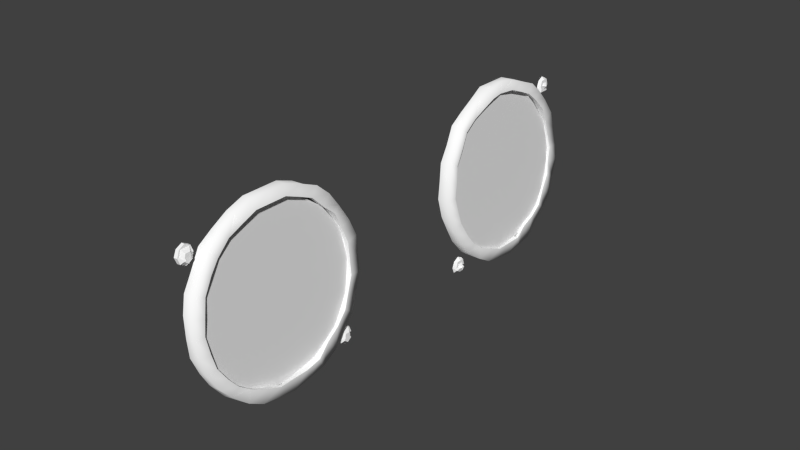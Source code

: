 # Source: oilpressure.blend  (saved by Blender 2.79.0; exported with 4.5.12 LTS)
import bpy
from mathutils import Matrix  # noqa: F401  (used for matrix-valued properties, if any)

bpy.ops.wm.read_factory_settings(use_empty=True)
scene = bpy.context.scene
scene.name = 'Scene'

# ---- collections
col_collection_1 = bpy.data.collections.new('Collection 1'); scene.collection.children.link(col_collection_1)
col_collection_11 = bpy.data.collections.new('Collection 11'); scene.collection.children.link(col_collection_11)

# ---- materials (node trees are filled in below, after node groups)
mat_oilpressure = bpy.data.materials.new('oilpressure')
mat_oilpressure.alpha_threshold = 0.0
mat_oilpressure.use_transparent_shadow = False
mat_oilpressure.diffuse_color = (1.0, 1.0, 1.0, 1.0)
mat_oilpressure.specular_color = (0.32, 0.32, 0.32)
mat_oilpressure.roughness = 0.5
mat_oilpressure.specular_intensity = 1.0
mat_glass_001 = bpy.data.materials.new('glass.001')
mat_glass_001.alpha_threshold = 0.0
mat_glass_001.use_transparent_shadow = False
mat_glass_001.specular_color = (0.5, 0.5, 0.5)
mat_glass_001.roughness = 0.5
mat_glass_001.specular_intensity = 1.0

# ---- node groups
ng_auto_smooth = bpy.data.node_groups.new('Auto Smooth', 'GeometryNodeTree')
_s = ng_auto_smooth.interface.new_socket(name='Geometry', in_out='OUTPUT', socket_type='NodeSocketGeometry')
_s = ng_auto_smooth.interface.new_socket(name='Geometry', in_out='INPUT', socket_type='NodeSocketGeometry')
_s = ng_auto_smooth.interface.new_socket(name='Angle', in_out='INPUT', socket_type='NodeSocketFloat')
_s.subtype = 'ANGLE'
_s.min_value = 0.0
_s.max_value = 3.142
ng_auto_smooth.is_modifier = True
_N = ng_auto_smooth.nodes; _L = ng_auto_smooth.links
n0 = _N.new('NodeGroupOutput'); n0.name = 'Group Output'; n0.location = (480, -100)
n1 = _N.new('NodeGroupInput'); n1.name = 'Group Input'; n1.location = (-420, -300)
n2 = _N.new('NodeGroupInput'); n2.name = 'Group Input.001'; n2.location = (-60, -100)
n3 = _N.new('GeometryNodeSetShadeSmooth'); n3.name = 'Set Shade Smooth'; n3.location = (120, -100)
n3.domain = 'EDGE'
n4 = _N.new('GeometryNodeSetShadeSmooth'); n4.name = 'Set Shade Smooth.001'; n4.location = (300, -100)
n5 = _N.new('GeometryNodeInputMeshEdgeAngle'); n5.name = 'Edge Angle'; n5.location = (-420, -220)
n6 = _N.new('GeometryNodeInputEdgeSmooth'); n6.name = 'Is Edge Smooth'; n6.location = (-60, -160)
n7 = _N.new('GeometryNodeInputShadeSmooth'); n7.name = 'Is Face Smooth'; n7.location = (-240, -340)
n8 = _N.new('FunctionNodeBooleanMath'); n8.name = 'Boolean Math'; n8.location = (-60, -220)
n9 = _N.new('FunctionNodeCompare'); n9.name = 'Compare'; n9.location = (-240, -180)
n9.operation = 'LESS_EQUAL'
_L.new(n5.outputs[0], n9.inputs[0])
_L.new(n4.outputs[0], n0.inputs[0])
_L.new(n1.outputs[1], n9.inputs[1])
_L.new(n9.outputs[0], n8.inputs[0])
_L.new(n7.outputs[0], n8.inputs[1])
_L.new(n2.outputs[0], n3.inputs[0])
_L.new(n6.outputs[0], n3.inputs[1])
_L.new(n3.outputs[0], n4.inputs[0])
_L.new(n8.outputs[0], n3.inputs[2])
n0.is_active_output = True

# ---- material node trees

# ---- world
world_world = bpy.data.worlds.new('World'); scene.world = world_world
world_world.color = (0.05088, 0.05088, 0.05088)
world_world.use_sun_shadow = False
world_world.sun_shadow_jitter_overblur = 0.0
world_world.cycles.sampling_method = 'NONE'
world_world.cycles.sample_map_resolution = 256

# ---- meshes
me_needle = bpy.data.meshes.new('needle')
me_needle.from_pydata([(-9.375, -1.654, -0.1175), (-9.375, -1.656, -0.1178), (-9.375, -1.654, -0.1211), (-9.375, -1.654, -0.1211), (-9.375, -1.656, -0.1178), (-9.375, -1.654, -0.1175), (-9.374, -1.659, -0.09678), (-9.374, -1.658, -0.09702), (-9.374, -1.658, -0.09732), (-9.374, -1.658, -0.09766), (-9.374, -1.658, -0.09804), (-9.374, -1.658, -0.09844), (-9.374, -1.658, -0.09884), (-9.374, -1.658, -0.09923), (-9.374, -1.658, -0.09959), (-9.374, -1.658, -0.09992), (-9.374, -1.658, -0.1002), (-9.374, -1.66, -0.1006), (-9.374, -1.66, -0.1005), (-9.374, -1.661, -0.1003), (-9.374, -1.661, -0.1001), (-9.374, -1.661, -0.09976), (-9.374, -1.662, -0.09942), (-9.374, -1.662, -0.09904), (-9.374, -1.662, -0.09864), (-9.374, -1.662, -0.09824), (-9.374, -1.662, -0.09785), (-9.374, -1.661, -0.09749), (-9.374, -1.661, -0.09717), (-9.374, -1.661, -0.0969), (-9.374, -1.659, -0.09651), (-9.374, -1.659, -0.09661), (-9.374, -1.661, -0.09031), (-9.374, -1.661, -0.09024), (-9.374, -1.661, -0.09023), (-9.374, -1.662, -0.09027), (-9.374, -1.662, -0.09037), (-9.374, -1.662, -0.09051), (-9.374, -1.662, -0.0907), (-9.374, -1.663, -0.09092), (-9.374, -1.663, -0.09118), (-9.374, -1.663, -0.09145), (-9.374, -1.663, -0.09173), (-9.374, -1.663, -0.092), (-9.374, -1.663, -0.09227), (-9.374, -1.663, -0.09251), (-9.374, -1.662, -0.09271), (-9.374, -1.662, -0.09288), (-9.374, -1.662, -0.093), (-9.374, -1.66, -0.09261), (-9.374, -1.66, -0.09239), (-9.374, -1.66, -0.09213), (-9.374, -1.66, -0.09186), (-9.374, -1.66, -0.09158), (-9.374, -1.66, -0.09131), (-9.374, -1.66, -0.09104), (-9.374, -1.66, -0.0908), (-9.374, -1.66, -0.0906), (-9.374, -1.661, -0.09043), (-9.374, -1.658, -0.1023), (-9.374, -1.659, -0.1026), (-9.375, -1.66, -0.1026), (-9.375, -1.658, -0.1023), (-9.374, -1.661, -0.09043), (-9.374, -1.661, -0.0906), (-9.374, -1.66, -0.0908), (-9.375, -1.66, -0.09104), (-9.375, -1.66, -0.09131), (-9.375, -1.66, -0.09158), (-9.375, -1.66, -0.09186), (-9.375, -1.66, -0.09213), (-9.374, -1.66, -0.09238), (-9.374, -1.66, -0.09261), (-9.374, -1.662, -0.093), (-9.374, -1.662, -0.09288), (-9.374, -1.662, -0.09271), (-9.374, -1.663, -0.0925), (-9.374, -1.663, -0.09227), (-9.374, -1.663, -0.092), (-9.374, -1.663, -0.09173), (-9.374, -1.663, -0.09145), (-9.374, -1.663, -0.09118), (-9.374, -1.663, -0.09092), (-9.374, -1.663, -0.0907), (-9.374, -1.662, -0.09051), (-9.374, -1.662, -0.09037), (-9.374, -1.662, -0.09023), (-9.374, -1.661, -0.09024), (-9.374, -1.661, -0.09031), (-9.375, -1.659, -0.09661), (-9.375, -1.659, -0.09651), (-9.374, -1.661, -0.0969), (-9.374, -1.661, -0.09717), (-9.374, -1.661, -0.09749), (-9.374, -1.662, -0.09785), (-9.374, -1.662, -0.09824), (-9.374, -1.662, -0.09864), (-9.374, -1.662, -0.09904), (-9.374, -1.662, -0.09942), (-9.374, -1.661, -0.09976), (-9.374, -1.661, -0.1001), (-9.374, -1.661, -0.1003), (-9.375, -1.66, -0.1005), (-9.375, -1.66, -0.1006), (-9.375, -1.659, -0.1002), (-9.375, -1.658, -0.09991), (-9.375, -1.658, -0.09959), (-9.375, -1.658, -0.09923), (-9.375, -1.658, -0.09884), (-9.375, -1.658, -0.09844), (-9.375, -1.658, -0.09804), (-9.375, -1.658, -0.09766), (-9.375, -1.658, -0.09732), (-9.375, -1.658, -0.09702), (-9.375, -1.659, -0.09678), (-9.375, -1.659, -0.09717), (-9.375, -1.659, -0.09736), (-9.376, -1.658, -0.0976), (-9.376, -1.658, -0.09788), (-9.376, -1.658, -0.09819), (-9.376, -1.658, -0.09851), (-9.376, -1.658, -0.09884), (-9.376, -1.658, -0.09915), (-9.376, -1.658, -0.09945), (-9.376, -1.659, -0.09971), (-9.375, -1.659, -0.09993), (-9.375, -1.659, -0.1001), (-9.375, -1.659, -0.1002), (-9.375, -1.66, -0.1003), (-9.375, -1.66, -0.1002), (-9.375, -1.66, -0.1002), (-9.375, -1.661, -0.1), (-9.375, -1.661, -0.09983), (-9.375, -1.661, -0.09959), (-9.375, -1.661, -0.09931), (-9.375, -1.661, -0.099), (-9.375, -1.661, -0.09868), (-9.375, -1.661, -0.09835), (-9.375, -1.661, -0.09804), (-9.375, -1.661, -0.09774), (-9.375, -1.661, -0.09748), (-9.375, -1.661, -0.09726), (-9.375, -1.661, -0.09709), (-9.375, -1.66, -0.09698), (-9.375, -1.66, -0.09693), (-9.375, -1.66, -0.09695), (-9.375, -1.659, -0.09703), (-9.375, -1.659, -0.09717), (-9.375, -1.659, -0.09737), (-9.375, -1.658, -0.09761), (-9.375, -1.658, -0.09789), (-9.375, -1.658, -0.0982), (-9.375, -1.658, -0.09852), (-9.375, -1.658, -0.09884), (-9.375, -1.658, -0.09916), (-9.375, -1.658, -0.09945), (-9.375, -1.658, -0.09972), (-9.375, -1.659, -0.09994), (-9.375, -1.659, -0.1001), (-9.375, -1.659, -0.1002), (-9.375, -1.66, -0.1003), (-9.375, -1.66, -0.1002), (-9.374, -1.66, -0.1002), (-9.374, -1.661, -0.1), (-9.374, -1.661, -0.09984), (-9.374, -1.661, -0.09959), (-9.374, -1.661, -0.09931), (-9.374, -1.661, -0.09901), (-9.374, -1.661, -0.09868), (-9.374, -1.661, -0.09836), (-9.374, -1.661, -0.09804), (-9.374, -1.661, -0.09775), (-9.374, -1.661, -0.09749), (-9.374, -1.661, -0.09727), (-9.374, -1.66, -0.0971), (-9.374, -1.66, -0.09699), (-9.375, -1.66, -0.09694), (-9.375, -1.659, -0.09696), (-9.375, -1.659, -0.09704)], [], [(0, 1, 2), (2, 1, 4, 3), (0, 2, 3, 5), (1, 60, 61, 4), (59, 0, 5, 62), (34, 35, 36), (34, 36, 37), (49, 50, 48), (30, 29, 28), (16, 15, 17), (60, 17, 103, 61), (16, 59, 62, 104), (49, 30, 90, 72), (29, 48, 73, 91), (58, 57, 64, 63), (57, 56, 65, 64), (56, 55, 66, 65), (55, 54, 67, 66), (54, 53, 68, 67), (53, 52, 69, 68), (52, 51, 70, 69), (51, 50, 71, 70), (50, 49, 72, 71), (48, 47, 74, 73), (47, 46, 75, 74), (46, 45, 76, 75), (45, 44, 77, 76), (44, 43, 78, 77), (43, 42, 79, 78), (42, 41, 80, 79), (41, 40, 81, 80), (40, 39, 82, 81), (39, 38, 83, 82), (38, 37, 84, 83), (37, 36, 85, 84), (34, 33, 87, 86), (33, 32, 88, 87), (32, 58, 63, 88), (31, 6, 114, 89), (30, 31, 89, 90), (28, 29, 91, 92), (27, 28, 92, 93), (26, 27, 93, 94), (25, 26, 94, 95), (24, 25, 95, 96), (23, 24, 96, 97), (22, 23, 97, 98), (21, 22, 98, 99), (20, 21, 99, 100), (19, 20, 100, 101), (18, 19, 101, 102), (17, 18, 102, 103), (15, 16, 104, 105), (14, 15, 105, 106), (13, 14, 106, 107), (12, 13, 107, 108), (11, 12, 108, 109), (10, 11, 109, 110), (9, 10, 110, 111), (8, 9, 111, 112), (7, 8, 112, 113), (6, 7, 113, 114), (115, 147, 148, 116), (116, 148, 149, 117), (117, 149, 150, 118), (118, 150, 151, 119), (119, 151, 152, 120), (120, 152, 153, 121), (121, 153, 154, 122), (122, 154, 155, 123), (123, 155, 156, 124), (124, 156, 157, 125), (125, 157, 158, 126), (126, 158, 159, 127), (127, 159, 160, 128), (128, 160, 161, 129), (129, 161, 162, 130), (130, 162, 163, 131), (131, 163, 164, 132), (132, 164, 165, 133), (133, 165, 166, 134), (134, 166, 167, 135), (135, 167, 168, 136), (136, 168, 169, 137), (137, 169, 170, 138), (138, 170, 171, 139), (139, 171, 172, 140), (140, 172, 173, 141), (141, 173, 174, 142), (142, 174, 175, 143), (143, 175, 176, 144), (144, 176, 177, 145), (145, 177, 178, 146), (146, 178, 147, 115), (34, 37, 38, 33), (33, 38, 39, 32), (32, 39, 40, 58), (58, 40, 41, 57), (57, 41, 42, 56), (56, 42, 43, 55), (55, 43, 44, 54), (54, 44, 45, 53), (53, 45, 46, 52), (52, 46, 47, 51), (51, 47, 48, 50), (48, 29, 30, 49), (30, 28, 27, 31), (31, 27, 26, 6), (6, 26, 25, 7), (7, 25, 24, 8), (8, 24, 23, 9), (9, 23, 22, 10), (10, 22, 21, 11), (11, 21, 20, 12), (12, 20, 19, 13), (13, 19, 18, 14), (14, 18, 17, 15), (17, 60, 59, 16), (0, 59, 60, 1)])
me_needle.polygons.foreach_set('use_smooth', [True] * 119)
_uv = me_needle.uv_layers.new(name='UVMap')
_uv.uv.foreach_set('vector', [0.02234, 0.9641, 0.02229, 0.973, 0.001574, 0.9686, 0.001574, 0.9686, 0.02229, 0.973, 0.02222, 0.9726, 0.001508, 0.9681, 0.02234, 0.9641, 0.001574, 0.9686, 0.001508, 0.9681, 0.02228, 0.9636, 0.02229, 0.973, 0.1136, 0.9729, 0.1135, 0.9725, 0.02222, 0.9726, 0.1136, 0.964, 0.02234, 0.9641, 0.02228, 0.9636, 0.1135, 0.9636, 0.1865, 0.9668, 0.1867, 0.9684, 0.1865, 0.97, 0.1865, 0.9668, 0.1865, 0.97, 0.186, 0.9715, 0.1715, 0.9639, 0.1725, 0.9627, 0.1715, 0.9729, 0.1481, 0.964, 0.148, 0.9729, 0.1469, 0.9749, 0.1261, 0.964, 0.1272, 0.962, 0.126, 0.9729, 0.1136, 0.9729, 0.126, 0.9729, 0.1259, 0.9725, 0.1135, 0.9725, 0.1261, 0.964, 0.1136, 0.964, 0.1135, 0.9636, 0.126, 0.9635, 0.1715, 0.9639, 0.1481, 0.964, 0.148, 0.9635, 0.1714, 0.9635, 0.148, 0.9729, 0.1715, 0.9729, 0.1714, 0.9725, 0.148, 0.9725, 0.1843, 0.9627, 0.183, 0.9617, 0.183, 0.9612, 0.1842, 0.9622, 0.183, 0.9617, 0.1816, 0.9609, 0.1815, 0.9605, 0.183, 0.9612, 0.1816, 0.9609, 0.18, 0.9604, 0.18, 0.96, 0.1815, 0.9605, 0.18, 0.9604, 0.1784, 0.9603, 0.1784, 0.9598, 0.18, 0.96, 0.1784, 0.9603, 0.1768, 0.9604, 0.1767, 0.96, 0.1784, 0.9598, 0.1768, 0.9604, 0.1752, 0.9609, 0.1752, 0.9605, 0.1767, 0.96, 0.1752, 0.9609, 0.1738, 0.9617, 0.1737, 0.9612, 0.1752, 0.9605, 0.1738, 0.9617, 0.1725, 0.9627, 0.1725, 0.9622, 0.1737, 0.9612, 0.1725, 0.9627, 0.1715, 0.9639, 0.1714, 0.9635, 0.1725, 0.9622, 0.1715, 0.9729, 0.1725, 0.9742, 0.1724, 0.9737, 0.1714, 0.9725, 0.1725, 0.9742, 0.1737, 0.9752, 0.1737, 0.9747, 0.1724, 0.9737, 0.1737, 0.9752, 0.1752, 0.9759, 0.1751, 0.9755, 0.1737, 0.9747, 0.1752, 0.9759, 0.1767, 0.9764, 0.1766, 0.9759, 0.1751, 0.9755, 0.1767, 0.9764, 0.1783, 0.9765, 0.1783, 0.9761, 0.1766, 0.9759, 0.1783, 0.9765, 0.1799, 0.9764, 0.1799, 0.9759, 0.1783, 0.9761, 0.1799, 0.9764, 0.1815, 0.9759, 0.1814, 0.9755, 0.1799, 0.9759, 0.1815, 0.9759, 0.1829, 0.9752, 0.1829, 0.9747, 0.1814, 0.9755, 0.1829, 0.9752, 0.1842, 0.9741, 0.1841, 0.9737, 0.1829, 0.9747, 0.1842, 0.9741, 0.1853, 0.9729, 0.1852, 0.9725, 0.1841, 0.9737, 0.1853, 0.9729, 0.186, 0.9715, 0.186, 0.9711, 0.1852, 0.9725, 0.186, 0.9715, 0.1865, 0.97, 0.1864, 0.9695, 0.186, 0.9711, 0.1865, 0.9668, 0.1861, 0.9653, 0.186, 0.9648, 0.1865, 0.9664, 0.1861, 0.9653, 0.1853, 0.9639, 0.1852, 0.9634, 0.186, 0.9648, 0.1853, 0.9639, 0.1843, 0.9627, 0.1842, 0.9622, 0.1852, 0.9634, 0.147, 0.962, 0.1455, 0.9602, 0.1455, 0.9597, 0.1469, 0.9615, 0.1481, 0.964, 0.147, 0.962, 0.1469, 0.9615, 0.148, 0.9635, 0.1469, 0.9749, 0.148, 0.9729, 0.148, 0.9725, 0.1469, 0.9745, 0.1454, 0.9767, 0.1469, 0.9749, 0.1469, 0.9745, 0.1454, 0.9762, 0.1436, 0.9782, 0.1454, 0.9767, 0.1454, 0.9762, 0.1436, 0.9777, 0.1416, 0.9792, 0.1436, 0.9782, 0.1436, 0.9777, 0.1415, 0.9788, 0.1393, 0.9799, 0.1416, 0.9792, 0.1415, 0.9788, 0.1392, 0.9794, 0.137, 0.9801, 0.1393, 0.9799, 0.1392, 0.9794, 0.1369, 0.9797, 0.1347, 0.9799, 0.137, 0.9801, 0.1369, 0.9797, 0.1346, 0.9794, 0.1324, 0.9792, 0.1347, 0.9799, 0.1346, 0.9794, 0.1324, 0.9788, 0.1304, 0.9782, 0.1324, 0.9792, 0.1324, 0.9788, 0.1303, 0.9777, 0.1286, 0.9767, 0.1304, 0.9782, 0.1303, 0.9777, 0.1285, 0.9763, 0.1271, 0.9749, 0.1286, 0.9767, 0.1285, 0.9763, 0.127, 0.9745, 0.126, 0.9729, 0.1271, 0.9749, 0.127, 0.9745, 0.1259, 0.9725, 0.1272, 0.962, 0.1261, 0.964, 0.126, 0.9635, 0.1271, 0.9615, 0.1287, 0.9602, 0.1272, 0.962, 0.1271, 0.9615, 0.1286, 0.9598, 0.1305, 0.9588, 0.1287, 0.9602, 0.1286, 0.9598, 0.1304, 0.9583, 0.1325, 0.9577, 0.1305, 0.9588, 0.1304, 0.9583, 0.1325, 0.9572, 0.1348, 0.957, 0.1325, 0.9577, 0.1325, 0.9572, 0.1347, 0.9566, 0.1371, 0.9568, 0.1348, 0.957, 0.1347, 0.9566, 0.1371, 0.9563, 0.1394, 0.957, 0.1371, 0.9568, 0.1371, 0.9563, 0.1394, 0.9565, 0.1417, 0.9577, 0.1394, 0.957, 0.1394, 0.9565, 0.1416, 0.9572, 0.1437, 0.9587, 0.1417, 0.9577, 0.1416, 0.9572, 0.1437, 0.9583, 0.1455, 0.9602, 0.1437, 0.9587, 0.1437, 0.9583, 0.1455, 0.9597, 0.1434, 0.9604, 0.1435, 0.9614, 0.1421, 0.9603, 0.1419, 0.9592, 0.1419, 0.9592, 0.1421, 0.9603, 0.1404, 0.9594, 0.1403, 0.9583, 0.1403, 0.9583, 0.1404, 0.9594, 0.1386, 0.9589, 0.1384, 0.9578, 0.1384, 0.9578, 0.1386, 0.9589, 0.1367, 0.9587, 0.1366, 0.9576, 0.1366, 0.9576, 0.1367, 0.9587, 0.1348, 0.9589, 0.1347, 0.9578, 0.1347, 0.9578, 0.1348, 0.9589, 0.133, 0.9594, 0.1329, 0.9583, 0.1329, 0.9583, 0.133, 0.9594, 0.1313, 0.9603, 0.1312, 0.9592, 0.1312, 0.9592, 0.1313, 0.9603, 0.1298, 0.9614, 0.1297, 0.9604, 0.1297, 0.9604, 0.1298, 0.9614, 0.1286, 0.9629, 0.1285, 0.9618, 0.1285, 0.9618, 0.1286, 0.9629, 0.1277, 0.9645, 0.1276, 0.9635, 0.1276, 0.9635, 0.1277, 0.9645, 0.1272, 0.9663, 0.127, 0.9652, 0.127, 0.9652, 0.1272, 0.9663, 0.127, 0.9681, 0.1268, 0.9671, 0.1268, 0.9671, 0.127, 0.9681, 0.1271, 0.97, 0.127, 0.9689, 0.127, 0.9689, 0.1271, 0.97, 0.1277, 0.9718, 0.1275, 0.9707, 0.1275, 0.9707, 0.1277, 0.9718, 0.1286, 0.9734, 0.1284, 0.9724, 0.1284, 0.9724, 0.1286, 0.9734, 0.1298, 0.9748, 0.1296, 0.9738, 0.1296, 0.9738, 0.1298, 0.9748, 0.1312, 0.976, 0.1311, 0.975, 0.1311, 0.975, 0.1312, 0.976, 0.1329, 0.9769, 0.1328, 0.9758, 0.1328, 0.9758, 0.1329, 0.9769, 0.1347, 0.9774, 0.1346, 0.9764, 0.1346, 0.9764, 0.1347, 0.9774, 0.1366, 0.9776, 0.1365, 0.9766, 0.1365, 0.9766, 0.1366, 0.9776, 0.1385, 0.9774, 0.1383, 0.9764, 0.1383, 0.9764, 0.1385, 0.9774, 0.1403, 0.9769, 0.1402, 0.9758, 0.1402, 0.9758, 0.1403, 0.9769, 0.142, 0.976, 0.1418, 0.975, 0.1418, 0.975, 0.142, 0.976, 0.1435, 0.9748, 0.1433, 0.9738, 0.1433, 0.9738, 0.1435, 0.9748, 0.1447, 0.9734, 0.1445, 0.9724, 0.1445, 0.9724, 0.1447, 0.9734, 0.1456, 0.9718, 0.1454, 0.9707, 0.1454, 0.9707, 0.1456, 0.9718, 0.1461, 0.97, 0.146, 0.9689, 0.146, 0.9689, 0.1461, 0.97, 0.1463, 0.9681, 0.1462, 0.9671, 0.1462, 0.9671, 0.1463, 0.9681, 0.1461, 0.9663, 0.146, 0.9652, 0.146, 0.9652, 0.1461, 0.9663, 0.1456, 0.9645, 0.1455, 0.9635, 0.1455, 0.9635, 0.1456, 0.9645, 0.1447, 0.9629, 0.1446, 0.9618, 0.1446, 0.9618, 0.1447, 0.9629, 0.1435, 0.9614, 0.1434, 0.9604, 0.1865, 0.9668, 0.186, 0.9715, 0.1853, 0.9729, 0.1861, 0.9653, 0.1861, 0.9653, 0.1853, 0.9729, 0.1842, 0.9741, 0.1853, 0.9639, 0.1853, 0.9639, 0.1842, 0.9741, 0.1829, 0.9752, 0.1843, 0.9627, 0.1843, 0.9627, 0.1829, 0.9752, 0.1815, 0.9759, 0.183, 0.9617, 0.183, 0.9617, 0.1815, 0.9759, 0.1799, 0.9764, 0.1816, 0.9609, 0.1816, 0.9609, 0.1799, 0.9764, 0.1783, 0.9765, 0.18, 0.9604, 0.18, 0.9604, 0.1783, 0.9765, 0.1767, 0.9764, 0.1784, 0.9603, 0.1784, 0.9603, 0.1767, 0.9764, 0.1752, 0.9759, 0.1768, 0.9604, 0.1768, 0.9604, 0.1752, 0.9759, 0.1737, 0.9752, 0.1752, 0.9609, 0.1752, 0.9609, 0.1737, 0.9752, 0.1725, 0.9742, 0.1738, 0.9617, 0.1738, 0.9617, 0.1725, 0.9742, 0.1715, 0.9729, 0.1725, 0.9627, 0.1715, 0.9729, 0.148, 0.9729, 0.1481, 0.964, 0.1715, 0.9639, 0.1481, 0.964, 0.1469, 0.9749, 0.1454, 0.9767, 0.147, 0.962, 0.147, 0.962, 0.1454, 0.9767, 0.1436, 0.9782, 0.1455, 0.9602, 0.1455, 0.9602, 0.1436, 0.9782, 0.1416, 0.9792, 0.1437, 0.9587, 0.1437, 0.9587, 0.1416, 0.9792, 0.1393, 0.9799, 0.1417, 0.9577, 0.1417, 0.9577, 0.1393, 0.9799, 0.137, 0.9801, 0.1394, 0.957, 0.1394, 0.957, 0.137, 0.9801, 0.1347, 0.9799, 0.1371, 0.9568, 0.1371, 0.9568, 0.1347, 0.9799, 0.1324, 0.9792, 0.1348, 0.957, 0.1348, 0.957, 0.1324, 0.9792, 0.1304, 0.9782, 0.1325, 0.9577, 0.1325, 0.9577, 0.1304, 0.9782, 0.1286, 0.9767, 0.1305, 0.9588, 0.1305, 0.9588, 0.1286, 0.9767, 0.1271, 0.9749, 0.1287, 0.9602, 0.1287, 0.9602, 0.1271, 0.9749, 0.126, 0.9729, 0.1272, 0.962, 0.126, 0.9729, 0.1136, 0.9729, 0.1136, 0.964, 0.1261, 0.964, 0.02234, 0.9641, 0.1136, 0.964, 0.1136, 0.9729, 0.02229, 0.973])
me_needle.materials.append(mat_oilpressure)
me_needle.use_remesh_preserve_volume = False
me_needle.use_remesh_preserve_attributes = False
me_needle.use_mirror_vertex_groups = False
me_needle.update()
me_needle_003 = bpy.data.meshes.new('needle.003')
me_needle_003.from_pydata([(-9.375, -1.654, -0.01643), (-9.375, -1.656, -0.01682), (-9.375, -1.654, -0.02008), (-9.375, -1.654, -0.02008), (-9.375, -1.656, -0.01682), (-9.375, -1.654, -0.01643), (-9.374, -1.659, 0.00425), (-9.374, -1.658, 0.00401), (-9.374, -1.658, 0.00371), (-9.374, -1.658, 0.00337), (-9.374, -1.658, 0.00299), (-9.374, -1.658, 0.0026), (-9.374, -1.658, 0.00219), (-9.374, -1.658, 0.0018), (-9.374, -1.658, 0.00144), (-9.374, -1.658, 0.00112), (-9.374, -1.659, 0.00085), (-9.374, -1.66, 0.00046), (-9.374, -1.661, 0.00056), (-9.374, -1.661, 0.00073), (-9.374, -1.661, 0.00097), (-9.374, -1.661, 0.00127), (-9.374, -1.662, 0.00161), (-9.374, -1.662, 0.00199), (-9.374, -1.662, 0.00239), (-9.374, -1.662, 0.00279), (-9.374, -1.662, 0.00318), (-9.374, -1.662, 0.00354), (-9.374, -1.661, 0.00387), (-9.374, -1.661, 0.00414), (-9.374, -1.66, 0.00452), (-9.374, -1.659, 0.00442), (-9.374, -1.661, 0.01072), (-9.374, -1.661, 0.01079), (-9.374, -1.662, 0.0108), (-9.374, -1.662, 0.01076), (-9.374, -1.662, 0.01067), (-9.374, -1.662, 0.01052), (-9.374, -1.663, 0.01033), (-9.374, -1.663, 0.01011), (-9.374, -1.663, 0.00986), (-9.374, -1.663, 0.00958), (-9.374, -1.663, 0.00931), (-9.374, -1.663, 0.00903), (-9.374, -1.663, 0.00877), (-9.374, -1.663, 0.00853), (-9.374, -1.663, 0.00832), (-9.374, -1.662, 0.00815), (-9.374, -1.662, 0.00803), (-9.374, -1.66, 0.00842), (-9.374, -1.66, 0.00865), (-9.374, -1.66, 0.0089), (-9.374, -1.66, 0.00917), (-9.374, -1.66, 0.00945), (-9.374, -1.66, 0.00973), (-9.374, -1.66, 0.00999), (-9.374, -1.66, 0.01023), (-9.374, -1.661, 0.01044), (-9.374, -1.661, 0.0106), (-9.374, -1.658, -0.00123), (-9.374, -1.66, -0.00161), (-9.375, -1.66, -0.00161), (-9.375, -1.658, -0.00122), (-9.374, -1.661, 0.0106), (-9.374, -1.661, 0.01044), (-9.374, -1.66, 0.01023), (-9.374, -1.66, 0.00999), (-9.374, -1.66, 0.00973), (-9.374, -1.66, 0.00945), (-9.374, -1.66, 0.00917), (-9.374, -1.66, 0.0089), (-9.374, -1.66, 0.00865), (-9.374, -1.661, 0.00842), (-9.374, -1.662, 0.00804), (-9.374, -1.662, 0.00816), (-9.374, -1.663, 0.00832), (-9.374, -1.663, 0.00853), (-9.374, -1.663, 0.00877), (-9.374, -1.663, 0.00903), (-9.374, -1.663, 0.00931), (-9.374, -1.663, 0.00959), (-9.374, -1.663, 0.00986), (-9.374, -1.663, 0.01011), (-9.374, -1.663, 0.01034), (-9.374, -1.662, 0.01052), (-9.374, -1.662, 0.01067), (-9.374, -1.662, 0.0108), (-9.374, -1.661, 0.01079), (-9.374, -1.661, 0.01072), (-9.375, -1.659, 0.00442), (-9.375, -1.66, 0.00452), (-9.374, -1.661, 0.00414), (-9.374, -1.661, 0.00387), (-9.374, -1.662, 0.00354), (-9.374, -1.662, 0.00318), (-9.374, -1.662, 0.00279), (-9.374, -1.662, 0.00239), (-9.374, -1.662, 0.00199), (-9.374, -1.662, 0.00161), (-9.374, -1.661, 0.00127), (-9.374, -1.661, 0.00097), (-9.374, -1.661, 0.00073), (-9.374, -1.661, 0.00056), (-9.374, -1.66, 0.00047), (-9.375, -1.659, 0.00085), (-9.375, -1.658, 0.00112), (-9.375, -1.658, 0.00144), (-9.375, -1.658, 0.00181), (-9.375, -1.658, 0.0022), (-9.375, -1.658, 0.0026), (-9.375, -1.658, 0.00299), (-9.375, -1.658, 0.00337), (-9.375, -1.658, 0.00372), (-9.375, -1.658, 0.00401), (-9.375, -1.659, 0.00425), (-9.375, -1.659, 0.00387), (-9.375, -1.659, 0.00367), (-9.375, -1.659, 0.00343), (-9.375, -1.658, 0.00315), (-9.375, -1.658, 0.00284), (-9.375, -1.658, 0.00252), (-9.375, -1.658, 0.0022), (-9.375, -1.658, 0.00188), (-9.375, -1.659, 0.00159), (-9.375, -1.659, 0.00132), (-9.375, -1.659, 0.0011), (-9.375, -1.659, 0.00094), (-9.375, -1.66, 0.00083), (-9.375, -1.66, 0.00078), (-9.375, -1.66, 0.00079), (-9.375, -1.66, 0.00087), (-9.375, -1.661, 0.00101), (-9.375, -1.661, 0.0012), (-9.375, -1.661, 0.00145), (-9.375, -1.661, 0.00173), (-9.375, -1.662, 0.00203), (-9.375, -1.662, 0.00235), (-9.375, -1.662, 0.00268), (-9.375, -1.661, 0.003), (-9.375, -1.661, 0.00329), (-9.375, -1.661, 0.00355), (-9.375, -1.661, 0.00377), (-9.375, -1.661, 0.00394), (-9.375, -1.66, 0.00405), (-9.375, -1.66, 0.0041), (-9.375, -1.66, 0.00408), (-9.375, -1.659, 0.004), (-9.375, -1.659, 0.00386), (-9.375, -1.659, 0.00367), (-9.375, -1.659, 0.00342), (-9.375, -1.658, 0.00315), (-9.375, -1.658, 0.00284), (-9.375, -1.658, 0.00252), (-9.375, -1.658, 0.00219), (-9.375, -1.658, 0.00187), (-9.375, -1.658, 0.00158), (-9.375, -1.659, 0.00132), (-9.375, -1.659, 0.0011), (-9.375, -1.659, 0.00093), (-9.375, -1.659, 0.00082), (-9.374, -1.66, 0.00077), (-9.374, -1.66, 0.00079), (-9.374, -1.66, 0.00086), (-9.374, -1.661, 0.001), (-9.374, -1.661, 0.0012), (-9.374, -1.661, 0.00144), (-9.374, -1.661, 0.00172), (-9.374, -1.661, 0.00202), (-9.374, -1.661, 0.00235), (-9.374, -1.661, 0.00267), (-9.374, -1.661, 0.00299), (-9.374, -1.661, 0.00328), (-9.374, -1.661, 0.00355), (-9.374, -1.661, 0.00377), (-9.374, -1.661, 0.00393), (-9.374, -1.66, 0.00404), (-9.374, -1.66, 0.00409), (-9.374, -1.66, 0.00408), (-9.374, -1.659, 0.004)], [], [(0, 1, 2), (2, 1, 4, 3), (0, 2, 3, 5), (1, 60, 61, 4), (59, 0, 5, 62), (34, 35, 36), (34, 36, 37), (49, 50, 48), (30, 29, 28), (16, 15, 17), (60, 17, 103, 61), (16, 59, 62, 104), (49, 30, 90, 72), (29, 48, 73, 91), (58, 57, 64, 63), (57, 56, 65, 64), (56, 55, 66, 65), (55, 54, 67, 66), (54, 53, 68, 67), (53, 52, 69, 68), (52, 51, 70, 69), (51, 50, 71, 70), (50, 49, 72, 71), (48, 47, 74, 73), (47, 46, 75, 74), (46, 45, 76, 75), (45, 44, 77, 76), (44, 43, 78, 77), (43, 42, 79, 78), (42, 41, 80, 79), (41, 40, 81, 80), (40, 39, 82, 81), (39, 38, 83, 82), (38, 37, 84, 83), (37, 36, 85, 84), (34, 33, 87, 86), (33, 32, 88, 87), (32, 58, 63, 88), (31, 6, 114, 89), (30, 31, 89, 90), (28, 29, 91, 92), (27, 28, 92, 93), (26, 27, 93, 94), (25, 26, 94, 95), (24, 25, 95, 96), (23, 24, 96, 97), (22, 23, 97, 98), (21, 22, 98, 99), (20, 21, 99, 100), (19, 20, 100, 101), (18, 19, 101, 102), (17, 18, 102, 103), (15, 16, 104, 105), (14, 15, 105, 106), (13, 14, 106, 107), (12, 13, 107, 108), (11, 12, 108, 109), (10, 11, 109, 110), (9, 10, 110, 111), (8, 9, 111, 112), (7, 8, 112, 113), (6, 7, 113, 114), (115, 147, 148, 116), (116, 148, 149, 117), (117, 149, 150, 118), (118, 150, 151, 119), (119, 151, 152, 120), (120, 152, 153, 121), (121, 153, 154, 122), (122, 154, 155, 123), (123, 155, 156, 124), (124, 156, 157, 125), (125, 157, 158, 126), (126, 158, 159, 127), (127, 159, 160, 128), (128, 160, 161, 129), (129, 161, 162, 130), (130, 162, 163, 131), (131, 163, 164, 132), (132, 164, 165, 133), (133, 165, 166, 134), (134, 166, 167, 135), (135, 167, 168, 136), (136, 168, 169, 137), (137, 169, 170, 138), (138, 170, 171, 139), (139, 171, 172, 140), (140, 172, 173, 141), (141, 173, 174, 142), (142, 174, 175, 143), (143, 175, 176, 144), (144, 176, 177, 145), (145, 177, 178, 146), (146, 178, 147, 115), (34, 37, 38, 33), (33, 38, 39, 32), (32, 39, 40, 58), (58, 40, 41, 57), (57, 41, 42, 56), (56, 42, 43, 55), (55, 43, 44, 54), (54, 44, 45, 53), (53, 45, 46, 52), (52, 46, 47, 51), (51, 47, 48, 50), (48, 29, 30, 49), (30, 28, 27, 31), (31, 27, 26, 6), (6, 26, 25, 7), (7, 25, 24, 8), (8, 24, 23, 9), (9, 23, 22, 10), (10, 22, 21, 11), (11, 21, 20, 12), (12, 20, 19, 13), (13, 19, 18, 14), (14, 18, 17, 15), (17, 60, 59, 16), (0, 59, 60, 1)])
me_needle_003.polygons.foreach_set('use_smooth', [True] * 119)
_uv = me_needle_003.uv_layers.new(name='UVMap')
_uv.uv.foreach_set('vector', [0.02234, 0.9641, 0.02229, 0.973, 0.001574, 0.9686, 0.001574, 0.9686, 0.02229, 0.973, 0.02222, 0.9726, 0.001508, 0.9681, 0.02234, 0.9641, 0.001574, 0.9686, 0.001508, 0.9681, 0.02228, 0.9636, 0.02229, 0.973, 0.1136, 0.9729, 0.1135, 0.9725, 0.02222, 0.9726, 0.1136, 0.964, 0.02234, 0.9641, 0.02228, 0.9636, 0.1135, 0.9636, 0.1865, 0.9668, 0.1867, 0.9684, 0.1865, 0.97, 0.1865, 0.9668, 0.1865, 0.97, 0.186, 0.9715, 0.1715, 0.9639, 0.1725, 0.9627, 0.1715, 0.9729, 0.1481, 0.964, 0.148, 0.9729, 0.1469, 0.9749, 0.1261, 0.964, 0.1272, 0.962, 0.126, 0.9729, 0.1136, 0.9729, 0.126, 0.9729, 0.1259, 0.9725, 0.1135, 0.9725, 0.1261, 0.964, 0.1136, 0.964, 0.1135, 0.9636, 0.126, 0.9635, 0.1715, 0.9639, 0.1481, 0.964, 0.148, 0.9635, 0.1714, 0.9635, 0.148, 0.9729, 0.1715, 0.9729, 0.1714, 0.9725, 0.148, 0.9725, 0.1843, 0.9627, 0.183, 0.9617, 0.183, 0.9612, 0.1842, 0.9622, 0.183, 0.9617, 0.1816, 0.9609, 0.1815, 0.9605, 0.183, 0.9612, 0.1816, 0.9609, 0.18, 0.9604, 0.18, 0.96, 0.1815, 0.9605, 0.18, 0.9604, 0.1784, 0.9603, 0.1784, 0.9598, 0.18, 0.96, 0.1784, 0.9603, 0.1768, 0.9604, 0.1767, 0.96, 0.1784, 0.9598, 0.1768, 0.9604, 0.1752, 0.9609, 0.1752, 0.9605, 0.1767, 0.96, 0.1752, 0.9609, 0.1738, 0.9617, 0.1737, 0.9612, 0.1752, 0.9605, 0.1738, 0.9617, 0.1725, 0.9627, 0.1725, 0.9622, 0.1737, 0.9612, 0.1725, 0.9627, 0.1715, 0.9639, 0.1714, 0.9635, 0.1725, 0.9622, 0.1715, 0.9729, 0.1725, 0.9742, 0.1724, 0.9737, 0.1714, 0.9725, 0.1725, 0.9742, 0.1737, 0.9752, 0.1737, 0.9747, 0.1724, 0.9737, 0.1737, 0.9752, 0.1752, 0.9759, 0.1751, 0.9755, 0.1737, 0.9747, 0.1752, 0.9759, 0.1767, 0.9764, 0.1766, 0.9759, 0.1751, 0.9755, 0.1767, 0.9764, 0.1783, 0.9765, 0.1783, 0.9761, 0.1766, 0.9759, 0.1783, 0.9765, 0.1799, 0.9764, 0.1799, 0.9759, 0.1783, 0.9761, 0.1799, 0.9764, 0.1815, 0.9759, 0.1814, 0.9755, 0.1799, 0.9759, 0.1815, 0.9759, 0.1829, 0.9752, 0.1829, 0.9747, 0.1814, 0.9755, 0.1829, 0.9752, 0.1842, 0.9741, 0.1841, 0.9737, 0.1829, 0.9747, 0.1842, 0.9741, 0.1853, 0.9729, 0.1852, 0.9725, 0.1841, 0.9737, 0.1853, 0.9729, 0.186, 0.9715, 0.186, 0.9711, 0.1852, 0.9725, 0.186, 0.9715, 0.1865, 0.97, 0.1864, 0.9695, 0.186, 0.9711, 0.1865, 0.9668, 0.1861, 0.9653, 0.186, 0.9648, 0.1865, 0.9664, 0.1861, 0.9653, 0.1853, 0.9639, 0.1852, 0.9634, 0.186, 0.9648, 0.1853, 0.9639, 0.1843, 0.9627, 0.1842, 0.9622, 0.1852, 0.9634, 0.147, 0.962, 0.1455, 0.9602, 0.1455, 0.9597, 0.1469, 0.9615, 0.1481, 0.964, 0.147, 0.962, 0.1469, 0.9615, 0.148, 0.9635, 0.1469, 0.9749, 0.148, 0.9729, 0.148, 0.9725, 0.1469, 0.9745, 0.1454, 0.9767, 0.1469, 0.9749, 0.1469, 0.9745, 0.1454, 0.9762, 0.1436, 0.9782, 0.1454, 0.9767, 0.1454, 0.9762, 0.1436, 0.9777, 0.1416, 0.9792, 0.1436, 0.9782, 0.1436, 0.9777, 0.1415, 0.9788, 0.1393, 0.9799, 0.1416, 0.9792, 0.1415, 0.9788, 0.1392, 0.9794, 0.137, 0.9801, 0.1393, 0.9799, 0.1392, 0.9794, 0.1369, 0.9797, 0.1347, 0.9799, 0.137, 0.9801, 0.1369, 0.9797, 0.1346, 0.9794, 0.1324, 0.9792, 0.1347, 0.9799, 0.1346, 0.9794, 0.1324, 0.9788, 0.1304, 0.9782, 0.1324, 0.9792, 0.1324, 0.9788, 0.1303, 0.9777, 0.1286, 0.9767, 0.1304, 0.9782, 0.1303, 0.9777, 0.1285, 0.9763, 0.1271, 0.9749, 0.1286, 0.9767, 0.1285, 0.9763, 0.127, 0.9745, 0.126, 0.9729, 0.1271, 0.9749, 0.127, 0.9745, 0.1259, 0.9725, 0.1272, 0.962, 0.1261, 0.964, 0.126, 0.9635, 0.1271, 0.9615, 0.1287, 0.9602, 0.1272, 0.962, 0.1271, 0.9615, 0.1286, 0.9598, 0.1305, 0.9588, 0.1287, 0.9602, 0.1286, 0.9598, 0.1304, 0.9583, 0.1325, 0.9577, 0.1305, 0.9588, 0.1304, 0.9583, 0.1325, 0.9572, 0.1348, 0.957, 0.1325, 0.9577, 0.1325, 0.9572, 0.1347, 0.9566, 0.1371, 0.9568, 0.1348, 0.957, 0.1347, 0.9566, 0.1371, 0.9563, 0.1394, 0.957, 0.1371, 0.9568, 0.1371, 0.9563, 0.1394, 0.9565, 0.1417, 0.9577, 0.1394, 0.957, 0.1394, 0.9565, 0.1416, 0.9572, 0.1437, 0.9587, 0.1417, 0.9577, 0.1416, 0.9572, 0.1437, 0.9583, 0.1455, 0.9602, 0.1437, 0.9587, 0.1437, 0.9583, 0.1455, 0.9597, 0.1434, 0.9604, 0.1435, 0.9614, 0.1421, 0.9603, 0.1419, 0.9592, 0.1419, 0.9592, 0.1421, 0.9603, 0.1404, 0.9594, 0.1403, 0.9583, 0.1403, 0.9583, 0.1404, 0.9594, 0.1386, 0.9589, 0.1384, 0.9578, 0.1384, 0.9578, 0.1386, 0.9589, 0.1367, 0.9587, 0.1366, 0.9576, 0.1366, 0.9576, 0.1367, 0.9587, 0.1348, 0.9589, 0.1347, 0.9578, 0.1347, 0.9578, 0.1348, 0.9589, 0.133, 0.9594, 0.1329, 0.9583, 0.1329, 0.9583, 0.133, 0.9594, 0.1313, 0.9603, 0.1312, 0.9592, 0.1312, 0.9592, 0.1313, 0.9603, 0.1298, 0.9614, 0.1297, 0.9604, 0.1297, 0.9604, 0.1298, 0.9614, 0.1286, 0.9629, 0.1285, 0.9618, 0.1285, 0.9618, 0.1286, 0.9629, 0.1277, 0.9645, 0.1276, 0.9635, 0.1276, 0.9635, 0.1277, 0.9645, 0.1272, 0.9663, 0.127, 0.9652, 0.127, 0.9652, 0.1272, 0.9663, 0.127, 0.9681, 0.1268, 0.9671, 0.1268, 0.9671, 0.127, 0.9681, 0.1271, 0.97, 0.127, 0.9689, 0.127, 0.9689, 0.1271, 0.97, 0.1277, 0.9718, 0.1275, 0.9707, 0.1275, 0.9707, 0.1277, 0.9718, 0.1286, 0.9734, 0.1284, 0.9724, 0.1284, 0.9724, 0.1286, 0.9734, 0.1298, 0.9748, 0.1296, 0.9738, 0.1296, 0.9738, 0.1298, 0.9748, 0.1312, 0.976, 0.1311, 0.975, 0.1311, 0.975, 0.1312, 0.976, 0.1329, 0.9769, 0.1328, 0.9758, 0.1328, 0.9758, 0.1329, 0.9769, 0.1347, 0.9774, 0.1346, 0.9764, 0.1346, 0.9764, 0.1347, 0.9774, 0.1366, 0.9776, 0.1365, 0.9766, 0.1365, 0.9766, 0.1366, 0.9776, 0.1385, 0.9774, 0.1383, 0.9764, 0.1383, 0.9764, 0.1385, 0.9774, 0.1403, 0.9769, 0.1402, 0.9758, 0.1402, 0.9758, 0.1403, 0.9769, 0.142, 0.976, 0.1418, 0.975, 0.1418, 0.975, 0.142, 0.976, 0.1435, 0.9748, 0.1433, 0.9738, 0.1433, 0.9738, 0.1435, 0.9748, 0.1447, 0.9734, 0.1445, 0.9724, 0.1445, 0.9724, 0.1447, 0.9734, 0.1456, 0.9718, 0.1454, 0.9707, 0.1454, 0.9707, 0.1456, 0.9718, 0.1461, 0.97, 0.146, 0.9689, 0.146, 0.9689, 0.1461, 0.97, 0.1463, 0.9681, 0.1462, 0.9671, 0.1462, 0.9671, 0.1463, 0.9681, 0.1461, 0.9663, 0.146, 0.9652, 0.146, 0.9652, 0.1461, 0.9663, 0.1456, 0.9645, 0.1455, 0.9635, 0.1455, 0.9635, 0.1456, 0.9645, 0.1447, 0.9629, 0.1446, 0.9618, 0.1446, 0.9618, 0.1447, 0.9629, 0.1435, 0.9614, 0.1434, 0.9604, 0.1865, 0.9668, 0.186, 0.9715, 0.1853, 0.9729, 0.1861, 0.9653, 0.1861, 0.9653, 0.1853, 0.9729, 0.1842, 0.9741, 0.1853, 0.9639, 0.1853, 0.9639, 0.1842, 0.9741, 0.1829, 0.9752, 0.1843, 0.9627, 0.1843, 0.9627, 0.1829, 0.9752, 0.1815, 0.9759, 0.183, 0.9617, 0.183, 0.9617, 0.1815, 0.9759, 0.1799, 0.9764, 0.1816, 0.9609, 0.1816, 0.9609, 0.1799, 0.9764, 0.1783, 0.9765, 0.18, 0.9604, 0.18, 0.9604, 0.1783, 0.9765, 0.1767, 0.9764, 0.1784, 0.9603, 0.1784, 0.9603, 0.1767, 0.9764, 0.1752, 0.9759, 0.1768, 0.9604, 0.1768, 0.9604, 0.1752, 0.9759, 0.1737, 0.9752, 0.1752, 0.9609, 0.1752, 0.9609, 0.1737, 0.9752, 0.1725, 0.9742, 0.1738, 0.9617, 0.1738, 0.9617, 0.1725, 0.9742, 0.1715, 0.9729, 0.1725, 0.9627, 0.1715, 0.9729, 0.148, 0.9729, 0.1481, 0.964, 0.1715, 0.9639, 0.1481, 0.964, 0.1469, 0.9749, 0.1454, 0.9767, 0.147, 0.962, 0.147, 0.962, 0.1454, 0.9767, 0.1436, 0.9782, 0.1455, 0.9602, 0.1455, 0.9602, 0.1436, 0.9782, 0.1416, 0.9792, 0.1437, 0.9587, 0.1437, 0.9587, 0.1416, 0.9792, 0.1393, 0.9799, 0.1417, 0.9577, 0.1417, 0.9577, 0.1393, 0.9799, 0.137, 0.9801, 0.1394, 0.957, 0.1394, 0.957, 0.137, 0.9801, 0.1347, 0.9799, 0.1371, 0.9568, 0.1371, 0.9568, 0.1347, 0.9799, 0.1324, 0.9792, 0.1348, 0.957, 0.1348, 0.957, 0.1324, 0.9792, 0.1304, 0.9782, 0.1325, 0.9577, 0.1325, 0.9577, 0.1304, 0.9782, 0.1286, 0.9767, 0.1305, 0.9588, 0.1305, 0.9588, 0.1286, 0.9767, 0.1271, 0.9749, 0.1287, 0.9602, 0.1287, 0.9602, 0.1271, 0.9749, 0.126, 0.9729, 0.1272, 0.962, 0.126, 0.9729, 0.1136, 0.9729, 0.1136, 0.964, 0.1261, 0.964, 0.02234, 0.9641, 0.1136, 0.964, 0.1136, 0.9729, 0.02229, 0.973])
me_needle_003.materials.append(mat_oilpressure)
me_needle_003.use_remesh_preserve_volume = False
me_needle_003.use_remesh_preserve_attributes = False
me_needle_003.use_mirror_vertex_groups = False
me_needle_003.update()
me_circle_011 = bpy.data.meshes.new('Circle.011')
me_circle_011.from_pydata([(-9.375, -1.642, -0.08083), (-9.375, -1.638, -0.08482), (-9.375, -1.636, -0.08937), (-9.376, -1.635, -0.0943), (-9.376, -1.634, -0.09943), (-9.376, -1.635, -0.1046), (-9.376, -1.636, -0.1095), (-9.375, -1.638, -0.114), (-9.375, -1.642, -0.118), (-9.375, -1.646, -0.1213), (-9.374, -1.65, -0.1237), (-9.374, -1.655, -0.1252), (-9.373, -1.66, -0.1257), (-9.373, -1.665, -0.1252), (-9.372, -1.67, -0.1237), (-9.372, -1.674, -0.1213), (-9.371, -1.678, -0.118), (-9.371, -1.681, -0.114), (-9.371, -1.684, -0.1095), (-9.37, -1.685, -0.1045), (-9.37, -1.686, -0.09942), (-9.37, -1.685, -0.09429), (-9.37, -1.684, -0.08935), (-9.371, -1.681, -0.08481), (-9.371, -1.678, -0.08082), (-9.371, -1.674, -0.07755), (-9.372, -1.67, -0.07512), (-9.372, -1.665, -0.07363), (-9.373, -1.66, -0.07313), (-9.373, -1.655, -0.07363), (-9.374, -1.65, -0.07513), (-9.374, -1.646, -0.07756), (-9.375, -1.642, 0.0201), (-9.375, -1.639, 0.01611), (-9.376, -1.636, 0.01157), (-9.376, -1.635, 0.00663), (-9.376, -1.634, 0.0015), (-9.376, -1.635, -0.00363), (-9.376, -1.636, -0.00856), (-9.375, -1.639, -0.01311), (-9.375, -1.642, -0.01709), (-9.375, -1.646, -0.02036), (-9.374, -1.65, -0.02279), (-9.374, -1.655, -0.02429), (-9.373, -1.66, -0.02479), (-9.373, -1.665, -0.02428), (-9.372, -1.67, -0.02278), (-9.372, -1.674, -0.02035), (-9.371, -1.678, -0.01708), (-9.371, -1.681, -0.0131), (-9.371, -1.684, -0.00855), (-9.371, -1.685, -0.00361), (-9.37, -1.686, 0.00152), (-9.37, -1.685, 0.00665), (-9.371, -1.684, 0.01158), (-9.371, -1.681, 0.01613), (-9.371, -1.678, 0.02011), (-9.372, -1.674, 0.02338), (-9.372, -1.67, 0.02581), (-9.373, -1.665, 0.0273), (-9.373, -1.66, 0.02781), (-9.374, -1.655, 0.0273), (-9.374, -1.65, 0.0258), (-9.375, -1.646, 0.02337)], [], [(25, 24, 23, 22, 21, 20, 19, 18, 17, 16, 15, 14, 13, 12, 11, 10, 9, 8, 7, 6, 5, 4, 3, 2, 1, 0, 31, 30, 29, 28, 27, 26), (57, 56, 55, 54, 53, 52, 51, 50, 49, 48, 47, 46, 45, 44, 43, 42, 41, 40, 39, 38, 37, 36, 35, 34, 33, 32, 63, 62, 61, 60, 59, 58)])
me_circle_011.polygons.foreach_set('use_smooth', [True] * 2)
_uv = me_circle_011.uv_layers.new(name='UVMap')
_uv.uv.foreach_set('vector', [0.9558, 0.01851, 0.9582, 0.01562, 0.9611, 0.01321, 0.9644, 0.01139, 0.9679, 0.01022, 0.9717, 0.009742, 0.9754, 0.009983, 0.979, 0.01093, 0.9824, 0.01255, 0.9853, 0.01477, 0.9877, 0.01752, 0.9895, 0.02068, 0.9907, 0.02414, 0.9911, 0.02776, 0.9907, 0.0314, 0.9897, 0.03493, 0.988, 0.0382, 0.9856, 0.0411, 0.9828, 0.0435, 0.9795, 0.04533, 0.9759, 0.0465, 0.9721, 0.04697, 0.9684, 0.04673, 0.9648, 0.04578, 0.9615, 0.04417, 0.9585, 0.04194, 0.9561, 0.03919, 0.9543, 0.03603, 0.9532, 0.03257, 0.9528, 0.02895, 0.9531, 0.02531, 0.9541, 0.02178, 0.9519, 0.01746, 0.9542, 0.01457, 0.9571, 0.01216, 0.9604, 0.01034, 0.964, 0.009167, 0.9677, 0.008693, 0.9714, 0.008935, 0.975, 0.009882, 0.9784, 0.0115, 0.9813, 0.01372, 0.9837, 0.01647, 0.9855, 0.01963, 0.9867, 0.02309, 0.9871, 0.02671, 0.9868, 0.03036, 0.9857, 0.03388, 0.984, 0.03715, 0.9816, 0.04005, 0.9788, 0.04245, 0.9755, 0.04428, 0.9719, 0.04545, 0.9682, 0.04592, 0.9644, 0.04568, 0.9608, 0.04473, 0.9575, 0.04312, 0.9545, 0.04089, 0.9521, 0.03814, 0.9503, 0.03498, 0.9492, 0.03152, 0.9488, 0.0279, 0.9491, 0.02426, 0.9501, 0.02073])
me_circle_011.materials.append(mat_glass_001)
me_circle_011.use_remesh_preserve_volume = False
me_circle_011.use_remesh_preserve_attributes = False
me_circle_011.use_mirror_vertex_groups = False
me_circle_011.update()
me_visses = bpy.data.meshes.new('visses')
me_visses.from_pydata([(-9.375, -1.639, -0.1261), (-9.376, -1.639, -0.1272), (-9.376, -1.639, -0.1281), (-9.377, -1.639, -0.1287), (-9.377, -1.639, -0.1289), (-9.377, -1.637, -0.1281), (-9.377, -1.637, -0.1279), (-9.376, -1.637, -0.1275), (-9.376, -1.638, -0.1269), (-9.376, -1.638, -0.1261), (-9.376, -1.637, -0.1261), (-9.377, -1.636, -0.1261), (-9.377, -1.636, -0.1261), (-9.377, -1.637, -0.1242), (-9.377, -1.637, -0.1243), (-9.376, -1.637, -0.1248), (-9.376, -1.638, -0.1254), (-9.376, -1.639, -0.1251), (-9.376, -1.639, -0.1242), (-9.377, -1.639, -0.1236), (-9.377, -1.639, -0.1234), (-9.377, -1.641, -0.1242), (-9.376, -1.641, -0.1243), (-9.376, -1.64, -0.1248), (-9.376, -1.639, -0.1254), (-9.376, -1.64, -0.1261), (-9.376, -1.641, -0.1261), (-9.376, -1.641, -0.1261), (-9.377, -1.642, -0.1261), (-9.377, -1.641, -0.1281), (-9.376, -1.641, -0.1279), (-9.376, -1.64, -0.1275), (-9.376, -1.639, -0.1269), (-9.37, -1.684, -0.07588), (-9.371, -1.685, -0.07651), (-9.371, -1.685, -0.07693), (-9.372, -1.686, -0.07708), (-9.372, -1.686, -0.07514), (-9.371, -1.686, -0.07514), (-9.371, -1.686, -0.07514), (-9.37, -1.685, -0.07514), (-9.37, -1.684, -0.07439), (-9.371, -1.685, -0.07377), (-9.371, -1.685, -0.07335), (-9.372, -1.686, -0.0732), (-9.372, -1.684, -0.07239), (-9.372, -1.684, -0.0726), (-9.371, -1.684, -0.07319), (-9.371, -1.684, -0.07408), (-9.371, -1.683, -0.07439), (-9.371, -1.682, -0.07376), (-9.372, -1.682, -0.07334), (-9.372, -1.682, -0.07319), (-9.372, -1.681, -0.07513), (-9.372, -1.681, -0.07513), (-9.371, -1.682, -0.07513), (-9.371, -1.683, -0.07513), (-9.371, -1.683, -0.07588), (-9.371, -1.682, -0.07651), (-9.372, -1.682, -0.07693), (-9.372, -1.682, -0.07707), (-9.372, -1.684, -0.07788), (-9.372, -1.684, -0.07767), (-9.371, -1.684, -0.07708), (-9.371, -1.684, -0.07619), (-9.37, -1.684, -0.07513), (-9.376, -1.639, 0.02745), (-9.376, -1.639, 0.0264), (-9.377, -1.639, 0.02551), (-9.377, -1.639, 0.02492), (-9.378, -1.639, 0.02471), (-9.378, -1.637, 0.02552), (-9.377, -1.637, 0.02566), (-9.377, -1.637, 0.02608), (-9.376, -1.638, 0.02671), (-9.376, -1.638, 0.02746), (-9.377, -1.637, 0.02746), (-9.377, -1.636, 0.02746), (-9.378, -1.636, 0.02746), (-9.378, -1.637, 0.0294), (-9.377, -1.637, 0.02925), (-9.377, -1.637, 0.02883), (-9.376, -1.638, 0.0282), (-9.376, -1.639, 0.02851), (-9.377, -1.639, 0.0294), (-9.377, -1.639, 0.02999), (-9.378, -1.639, 0.0302), (-9.378, -1.641, 0.02939), (-9.377, -1.641, 0.02924), (-9.376, -1.64, 0.02882), (-9.376, -1.64, 0.0282), (-9.376, -1.64, 0.02745), (-9.376, -1.641, 0.02745), (-9.377, -1.641, 0.02745), (-9.377, -1.642, 0.02745), (-9.378, -1.641, 0.02551), (-9.377, -1.641, 0.02566), (-9.376, -1.64, 0.02608), (-9.376, -1.64, 0.02671), (-9.371, -1.684, -0.02286), (-9.371, -1.685, -0.0235), (-9.372, -1.686, -0.02392), (-9.373, -1.686, -0.02407), (-9.372, -1.687, -0.02213), (-9.372, -1.686, -0.02213), (-9.371, -1.686, -0.02212), (-9.371, -1.685, -0.02212), (-9.371, -1.684, -0.02138), (-9.371, -1.685, -0.02075), (-9.372, -1.686, -0.02033), (-9.373, -1.686, -0.02018), (-9.373, -1.684, -0.01938), (-9.372, -1.684, -0.01958), (-9.372, -1.684, -0.02018), (-9.371, -1.684, -0.02107), (-9.371, -1.683, -0.02138), (-9.372, -1.682, -0.02075), (-9.372, -1.682, -0.02032), (-9.373, -1.682, -0.02018), (-9.373, -1.681, -0.02212), (-9.372, -1.681, -0.02212), (-9.372, -1.682, -0.02212), (-9.371, -1.683, -0.02212), (-9.371, -1.683, -0.02286), (-9.372, -1.682, -0.02349), (-9.372, -1.682, -0.02391), (-9.373, -1.682, -0.02406), (-9.373, -1.684, -0.02487), (-9.372, -1.684, -0.02466), (-9.372, -1.684, -0.02406), (-9.371, -1.684, -0.02317), (-9.371, -1.684, -0.02212)], [], [(4, 5, 6, 3), (3, 6, 7, 2), (2, 7, 8, 1), (8, 0, 1), (9, 0, 8), (7, 10, 9, 8), (6, 11, 10, 7), (5, 12, 11, 6), (12, 13, 14, 11), (11, 14, 15, 10), (10, 15, 16, 9), (16, 0, 9), (17, 0, 16), (15, 18, 17, 16), (14, 19, 18, 15), (13, 20, 19, 14), (20, 21, 22, 19), (19, 22, 23, 18), (18, 23, 24, 17), (24, 0, 17), (25, 0, 24), (23, 26, 25, 24), (22, 27, 26, 23), (21, 28, 27, 22), (28, 29, 30, 27), (27, 30, 31, 26), (26, 31, 32, 25), (32, 0, 25), (1, 0, 32), (31, 2, 1, 32), (30, 3, 2, 31), (29, 4, 3, 30), (36, 61, 62, 35), (35, 62, 63, 34), (34, 63, 64, 33), (64, 65, 33), (33, 65, 40), (39, 34, 33, 40), (38, 35, 34, 39), (37, 36, 35, 38), (44, 37, 38, 43), (43, 38, 39, 42), (42, 39, 40, 41), (40, 65, 41), (41, 65, 48), (47, 42, 41, 48), (46, 43, 42, 47), (45, 44, 43, 46), (52, 45, 46, 51), (51, 46, 47, 50), (50, 47, 48, 49), (48, 65, 49), (49, 65, 56), (55, 50, 49, 56), (54, 51, 50, 55), (53, 52, 51, 54), (60, 53, 54, 59), (59, 54, 55, 58), (58, 55, 56, 57), (56, 65, 57), (57, 65, 64), (63, 58, 57, 64), (62, 59, 58, 63), (61, 60, 59, 62), (70, 71, 72, 69), (69, 72, 73, 68), (68, 73, 74, 67), (74, 66, 67), (75, 66, 74), (73, 76, 75, 74), (72, 77, 76, 73), (71, 78, 77, 72), (78, 79, 80, 77), (77, 80, 81, 76), (76, 81, 82, 75), (82, 66, 75), (83, 66, 82), (81, 84, 83, 82), (80, 85, 84, 81), (79, 86, 85, 80), (86, 87, 88, 85), (85, 88, 89, 84), (84, 89, 90, 83), (90, 66, 83), (91, 66, 90), (89, 92, 91, 90), (88, 93, 92, 89), (87, 94, 93, 88), (94, 95, 96, 93), (93, 96, 97, 92), (92, 97, 98, 91), (98, 66, 91), (67, 66, 98), (97, 68, 67, 98), (96, 69, 68, 97), (95, 70, 69, 96), (102, 127, 128, 101), (101, 128, 129, 100), (100, 129, 130, 99), (130, 131, 99), (99, 131, 106), (105, 100, 99, 106), (104, 101, 100, 105), (103, 102, 101, 104), (110, 103, 104, 109), (109, 104, 105, 108), (108, 105, 106, 107), (106, 131, 107), (107, 131, 114), (113, 108, 107, 114), (112, 109, 108, 113), (111, 110, 109, 112), (118, 111, 112, 117), (117, 112, 113, 116), (116, 113, 114, 115), (114, 131, 115), (115, 131, 122), (121, 116, 115, 122), (120, 117, 116, 121), (119, 118, 117, 120), (126, 119, 120, 125), (125, 120, 121, 124), (124, 121, 122, 123), (122, 131, 123), (123, 131, 130), (129, 124, 123, 130), (128, 125, 124, 129), (127, 126, 125, 128)])
me_visses.polygons.foreach_set('use_smooth', [True] * 128)
_uv = me_visses.uv_layers.new(name='UVMap')
_uv.uv.foreach_set('vector', [0.9981, 0.06617, 0.9809, 0.1077, 0.9777, 0.1046, 0.9936, 0.06617, 0.9936, 0.06617, 0.9777, 0.1046, 0.9687, 0.09555, 0.9809, 0.06617, 0.9809, 0.06617, 0.9687, 0.09555, 0.9552, 0.08207, 0.9618, 0.06617, 0.9552, 0.08207, 0.9393, 0.06617, 0.9618, 0.06617, 0.9393, 0.08866, 0.9393, 0.06617, 0.9552, 0.08207, 0.9687, 0.09555, 0.9393, 0.1077, 0.9393, 0.08866, 0.9552, 0.08207, 0.9777, 0.1046, 0.9393, 0.1205, 0.9393, 0.1077, 0.9687, 0.09555, 0.9809, 0.1077, 0.9393, 0.1249, 0.9393, 0.1205, 0.9777, 0.1046, 0.9393, 0.1249, 0.8978, 0.1077, 0.9009, 0.1046, 0.9393, 0.1205, 0.9393, 0.1205, 0.9009, 0.1046, 0.9099, 0.09555, 0.9393, 0.1077, 0.9393, 0.1077, 0.9099, 0.09555, 0.9234, 0.08207, 0.9393, 0.08866, 0.9234, 0.08207, 0.9393, 0.06617, 0.9393, 0.08866, 0.9168, 0.06617, 0.9393, 0.06617, 0.9234, 0.08207, 0.9099, 0.09555, 0.8978, 0.06617, 0.9168, 0.06617, 0.9234, 0.08207, 0.9009, 0.1046, 0.885, 0.06617, 0.8978, 0.06617, 0.9099, 0.09555, 0.8978, 0.1077, 0.8805, 0.06617, 0.885, 0.06617, 0.9009, 0.1046, 0.8805, 0.06617, 0.8978, 0.02461, 0.9009, 0.02778, 0.885, 0.06617, 0.885, 0.06617, 0.9009, 0.02778, 0.9099, 0.03678, 0.8978, 0.06617, 0.8978, 0.06617, 0.9099, 0.03678, 0.9234, 0.05027, 0.9168, 0.06617, 0.9234, 0.05027, 0.9393, 0.06617, 0.9168, 0.06617, 0.9393, 0.04368, 0.9393, 0.06617, 0.9234, 0.05027, 0.9099, 0.03678, 0.9393, 0.02461, 0.9393, 0.04368, 0.9234, 0.05027, 0.9009, 0.02778, 0.9393, 0.01187, 0.9393, 0.02461, 0.9099, 0.03678, 0.8978, 0.02461, 0.9393, 0.007401, 0.9393, 0.01187, 0.9009, 0.02778, 0.9393, 0.007401, 0.9809, 0.02461, 0.9777, 0.02778, 0.9393, 0.01187, 0.9393, 0.01187, 0.9777, 0.02778, 0.9687, 0.03678, 0.9393, 0.02461, 0.9393, 0.02461, 0.9687, 0.03678, 0.9552, 0.05027, 0.9393, 0.04368, 0.9552, 0.05027, 0.9393, 0.06617, 0.9393, 0.04368, 0.9618, 0.06617, 0.9393, 0.06617, 0.9552, 0.05027, 0.9687, 0.03678, 0.9809, 0.06617, 0.9618, 0.06617, 0.9552, 0.05027, 0.9777, 0.02778, 0.9936, 0.06617, 0.9809, 0.06617, 0.9687, 0.03678, 0.9809, 0.02461, 0.9981, 0.06617, 0.9936, 0.06617, 0.9777, 0.02778, 0.9809, 0.02461, 0.9981, 0.06617, 0.9936, 0.06617, 0.9777, 0.02778, 0.9777, 0.02778, 0.9936, 0.06617, 0.9809, 0.06617, 0.9687, 0.03678, 0.9687, 0.03678, 0.9809, 0.06617, 0.9618, 0.06617, 0.9552, 0.05027, 0.9618, 0.06617, 0.9393, 0.06617, 0.9552, 0.05027, 0.9552, 0.05027, 0.9393, 0.06617, 0.9393, 0.04368, 0.9393, 0.02461, 0.9687, 0.03678, 0.9552, 0.05027, 0.9393, 0.04368, 0.9393, 0.01187, 0.9777, 0.02778, 0.9687, 0.03678, 0.9393, 0.02461, 0.9393, 0.007401, 0.9809, 0.02461, 0.9777, 0.02778, 0.9393, 0.01187, 0.8978, 0.02461, 0.9393, 0.007401, 0.9393, 0.01187, 0.9009, 0.02778, 0.9009, 0.02778, 0.9393, 0.01187, 0.9393, 0.02461, 0.9099, 0.03678, 0.9099, 0.03678, 0.9393, 0.02461, 0.9393, 0.04368, 0.9234, 0.05027, 0.9393, 0.04368, 0.9393, 0.06617, 0.9234, 0.05027, 0.9234, 0.05027, 0.9393, 0.06617, 0.9168, 0.06617, 0.8978, 0.06617, 0.9099, 0.03678, 0.9234, 0.05027, 0.9168, 0.06617, 0.885, 0.06617, 0.9009, 0.02778, 0.9099, 0.03678, 0.8978, 0.06617, 0.8805, 0.06617, 0.8978, 0.02461, 0.9009, 0.02778, 0.885, 0.06617, 0.8978, 0.1077, 0.8805, 0.06617, 0.885, 0.06617, 0.9009, 0.1046, 0.9009, 0.1046, 0.885, 0.06617, 0.8978, 0.06617, 0.9099, 0.09555, 0.9099, 0.09555, 0.8978, 0.06617, 0.9168, 0.06617, 0.9234, 0.08207, 0.9168, 0.06617, 0.9393, 0.06617, 0.9234, 0.08207, 0.9234, 0.08207, 0.9393, 0.06617, 0.9393, 0.08866, 0.9393, 0.1077, 0.9099, 0.09555, 0.9234, 0.08207, 0.9393, 0.08866, 0.9393, 0.1205, 0.9009, 0.1046, 0.9099, 0.09555, 0.9393, 0.1077, 0.9393, 0.1249, 0.8978, 0.1077, 0.9009, 0.1046, 0.9393, 0.1205, 0.9809, 0.1077, 0.9393, 0.1249, 0.9393, 0.1205, 0.9777, 0.1046, 0.9777, 0.1046, 0.9393, 0.1205, 0.9393, 0.1077, 0.9687, 0.09555, 0.9687, 0.09555, 0.9393, 0.1077, 0.9393, 0.08866, 0.9552, 0.08207, 0.9393, 0.08866, 0.9393, 0.06617, 0.9552, 0.08207, 0.9552, 0.08207, 0.9393, 0.06617, 0.9618, 0.06617, 0.9809, 0.06617, 0.9687, 0.09555, 0.9552, 0.08207, 0.9618, 0.06617, 0.9936, 0.06617, 0.9777, 0.1046, 0.9687, 0.09555, 0.9809, 0.06617, 0.9981, 0.06617, 0.9809, 0.1077, 0.9777, 0.1046, 0.9936, 0.06617, 0.9981, 0.06617, 0.9809, 0.1077, 0.9777, 0.1046, 0.9936, 0.06617, 0.9936, 0.06617, 0.9777, 0.1046, 0.9687, 0.09555, 0.9809, 0.06617, 0.9809, 0.06617, 0.9687, 0.09555, 0.9552, 0.08207, 0.9618, 0.06617, 0.9552, 0.08207, 0.9393, 0.06617, 0.9618, 0.06617, 0.9393, 0.08866, 0.9393, 0.06617, 0.9552, 0.08207, 0.9687, 0.09555, 0.9393, 0.1077, 0.9393, 0.08866, 0.9552, 0.08207, 0.9777, 0.1046, 0.9393, 0.1205, 0.9393, 0.1077, 0.9687, 0.09555, 0.9809, 0.1077, 0.9393, 0.1249, 0.9393, 0.1205, 0.9777, 0.1046, 0.9393, 0.1249, 0.8978, 0.1077, 0.9009, 0.1046, 0.9393, 0.1205, 0.9393, 0.1205, 0.9009, 0.1046, 0.9099, 0.09555, 0.9393, 0.1077, 0.9393, 0.1077, 0.9099, 0.09555, 0.9234, 0.08207, 0.9393, 0.08866, 0.9234, 0.08207, 0.9393, 0.06617, 0.9393, 0.08866, 0.9168, 0.06617, 0.9393, 0.06617, 0.9234, 0.08207, 0.9099, 0.09555, 0.8978, 0.06617, 0.9168, 0.06617, 0.9234, 0.08207, 0.9009, 0.1046, 0.885, 0.06617, 0.8978, 0.06617, 0.9099, 0.09555, 0.8978, 0.1077, 0.8805, 0.06617, 0.885, 0.06617, 0.9009, 0.1046, 0.8805, 0.06617, 0.8978, 0.02461, 0.9009, 0.02778, 0.885, 0.06617, 0.885, 0.06617, 0.9009, 0.02778, 0.9099, 0.03678, 0.8978, 0.06617, 0.8978, 0.06617, 0.9099, 0.03678, 0.9234, 0.05027, 0.9168, 0.06617, 0.9234, 0.05027, 0.9393, 0.06617, 0.9168, 0.06617, 0.9393, 0.04368, 0.9393, 0.06617, 0.9234, 0.05027, 0.9099, 0.03678, 0.9393, 0.02461, 0.9393, 0.04368, 0.9234, 0.05027, 0.9009, 0.02778, 0.9393, 0.01187, 0.9393, 0.02461, 0.9099, 0.03678, 0.8978, 0.02461, 0.9393, 0.007401, 0.9393, 0.01187, 0.9009, 0.02778, 0.9393, 0.007401, 0.9809, 0.02461, 0.9777, 0.02778, 0.9393, 0.01187, 0.9393, 0.01187, 0.9777, 0.02778, 0.9687, 0.03678, 0.9393, 0.02461, 0.9393, 0.02461, 0.9687, 0.03678, 0.9552, 0.05027, 0.9393, 0.04368, 0.9552, 0.05027, 0.9393, 0.06617, 0.9393, 0.04368, 0.9618, 0.06617, 0.9393, 0.06617, 0.9552, 0.05027, 0.9687, 0.03678, 0.9809, 0.06617, 0.9618, 0.06617, 0.9552, 0.05027, 0.9777, 0.02778, 0.9936, 0.06617, 0.9809, 0.06617, 0.9687, 0.03678, 0.9809, 0.02461, 0.9981, 0.06617, 0.9936, 0.06617, 0.9777, 0.02778, 0.9809, 0.02461, 0.9981, 0.06617, 0.9936, 0.06617, 0.9777, 0.02778, 0.9777, 0.02778, 0.9936, 0.06617, 0.9809, 0.06617, 0.9687, 0.03678, 0.9687, 0.03678, 0.9809, 0.06617, 0.9618, 0.06617, 0.9552, 0.05027, 0.9618, 0.06617, 0.9393, 0.06617, 0.9552, 0.05027, 0.9552, 0.05027, 0.9393, 0.06617, 0.9393, 0.04368, 0.9393, 0.02461, 0.9687, 0.03678, 0.9552, 0.05027, 0.9393, 0.04368, 0.9393, 0.01187, 0.9777, 0.02778, 0.9687, 0.03678, 0.9393, 0.02461, 0.9393, 0.007401, 0.9809, 0.02461, 0.9777, 0.02778, 0.9393, 0.01187, 0.8978, 0.02461, 0.9393, 0.007401, 0.9393, 0.01187, 0.9009, 0.02778, 0.9009, 0.02778, 0.9393, 0.01187, 0.9393, 0.02461, 0.9099, 0.03678, 0.9099, 0.03678, 0.9393, 0.02461, 0.9393, 0.04368, 0.9234, 0.05027, 0.9393, 0.04368, 0.9393, 0.06617, 0.9234, 0.05027, 0.9234, 0.05027, 0.9393, 0.06617, 0.9168, 0.06617, 0.8978, 0.06617, 0.9099, 0.03678, 0.9234, 0.05027, 0.9168, 0.06617, 0.885, 0.06617, 0.9009, 0.02778, 0.9099, 0.03678, 0.8978, 0.06617, 0.8805, 0.06617, 0.8978, 0.02461, 0.9009, 0.02778, 0.885, 0.06617, 0.8978, 0.1077, 0.8805, 0.06617, 0.885, 0.06617, 0.9009, 0.1046, 0.9009, 0.1046, 0.885, 0.06617, 0.8978, 0.06617, 0.9099, 0.09555, 0.9099, 0.09555, 0.8978, 0.06617, 0.9168, 0.06617, 0.9234, 0.08207, 0.9168, 0.06617, 0.9393, 0.06617, 0.9234, 0.08207, 0.9234, 0.08207, 0.9393, 0.06617, 0.9393, 0.08866, 0.9393, 0.1077, 0.9099, 0.09555, 0.9234, 0.08207, 0.9393, 0.08866, 0.9393, 0.1205, 0.9009, 0.1046, 0.9099, 0.09555, 0.9393, 0.1077, 0.9393, 0.1249, 0.8978, 0.1077, 0.9009, 0.1046, 0.9393, 0.1205, 0.9809, 0.1077, 0.9393, 0.1249, 0.9393, 0.1205, 0.9777, 0.1046, 0.9777, 0.1046, 0.9393, 0.1205, 0.9393, 0.1077, 0.9687, 0.09555, 0.9687, 0.09555, 0.9393, 0.1077, 0.9393, 0.08866, 0.9552, 0.08207, 0.9393, 0.08866, 0.9393, 0.06617, 0.9552, 0.08207, 0.9552, 0.08207, 0.9393, 0.06617, 0.9618, 0.06617, 0.9809, 0.06617, 0.9687, 0.09555, 0.9552, 0.08207, 0.9618, 0.06617, 0.9936, 0.06617, 0.9777, 0.1046, 0.9687, 0.09555, 0.9809, 0.06617, 0.9981, 0.06617, 0.9809, 0.1077, 0.9777, 0.1046, 0.9936, 0.06617])
me_visses.materials.append(mat_oilpressure)
me_visses.use_remesh_preserve_volume = False
me_visses.use_remesh_preserve_attributes = False
me_visses.use_mirror_vertex_groups = False
me_visses.update()
me_circle_000 = bpy.data.meshes.new('Circle.000')
me_circle_000.from_pydata([(-9.377, -1.642, -0.08079), (-9.377, -1.638, -0.08482), (-9.378, -1.636, -0.0894), (-9.378, -1.635, -0.09438), (-9.378, -1.634, -0.09956), (-9.378, -1.635, -0.1047), (-9.378, -1.636, -0.1097), (-9.377, -1.638, -0.1143), (-9.377, -1.642, -0.1183), (-9.377, -1.646, -0.1216), (-9.376, -1.65, -0.1241), (-9.376, -1.655, -0.1256), (-9.375, -1.66, -0.1261), (-9.375, -1.665, -0.1256), (-9.374, -1.67, -0.1241), (-9.374, -1.675, -0.1216), (-9.373, -1.678, -0.1183), (-9.373, -1.682, -0.1143), (-9.373, -1.684, -0.1097), (-9.373, -1.686, -0.1047), (-9.373, -1.686, -0.09954), (-9.373, -1.686, -0.09437), (-9.373, -1.684, -0.08939), (-9.373, -1.682, -0.0848), (-9.373, -1.678, -0.08078), (-9.374, -1.674, -0.07749), (-9.374, -1.67, -0.07504), (-9.375, -1.665, -0.07353), (-9.375, -1.66, -0.07302), (-9.376, -1.655, -0.07353), (-9.376, -1.65, -0.07504), (-9.377, -1.646, -0.07749), (-9.377, -1.642, 0.02022), (-9.377, -1.639, 0.0162), (-9.377, -1.636, 0.01161), (-9.378, -1.635, 0.00663), (-9.378, -1.634, 0.00145), (-9.378, -1.635, -0.00372), (-9.378, -1.636, -0.0087), (-9.377, -1.639, -0.01329), (-9.377, -1.642, -0.01731), (-9.377, -1.646, -0.02061), (-9.376, -1.65, -0.02306), (-9.376, -1.655, -0.02457), (-9.375, -1.66, -0.02508), (-9.375, -1.665, -0.02456), (-9.374, -1.67, -0.02305), (-9.374, -1.675, -0.0206), (-9.373, -1.679, -0.0173), (-9.373, -1.682, -0.01328), (-9.373, -1.684, -0.00869), (-9.373, -1.686, -0.00371), (-9.372, -1.686, 0.00147), (-9.373, -1.686, 0.00664), (-9.373, -1.684, 0.01162), (-9.373, -1.682, 0.01621), (-9.373, -1.679, 0.02023), (-9.374, -1.675, 0.02353), (-9.374, -1.67, 0.02598), (-9.374, -1.665, 0.02749), (-9.375, -1.66, 0.02799), (-9.375, -1.655, 0.02748), (-9.376, -1.65, 0.02597), (-9.376, -1.646, 0.02352)], [], [(30, 29, 28, 27, 26, 25, 24, 23, 22, 21, 20, 19, 18, 17, 16, 15, 14, 13, 12, 11, 10, 9, 8, 7, 6, 5, 4, 3, 2, 1, 0, 31), (62, 61, 60, 59, 58, 57, 56, 55, 54, 53, 52, 51, 50, 49, 48, 47, 46, 45, 44, 43, 42, 41, 40, 39, 38, 37, 36, 35, 34, 33, 32, 63)])
me_circle_000.polygons.foreach_set('use_smooth', [True] * 2)
_uv = me_circle_000.uv_layers.new(name='UVMap')
_uv.uv.foreach_set('vector', [0.03899, 0.7024, 0.01037, 0.6106, 0.000531, 0.515, 0.009858, 0.4194, 0.03799, 0.3274, 0.08384, 0.2425, 0.1457, 0.168, 0.2211, 0.1068, 0.3072, 0.06119, 0.4007, 0.03296, 0.4979, 0.02319, 0.5953, 0.03224, 0.6889, 0.05977, 0.7752, 0.1047, 0.851, 0.1654, 0.9132, 0.2394, 0.9595, 0.3239, 0.9881, 0.4157, 0.998, 0.5113, 0.9886, 0.6069, 0.9605, 0.6989, 0.9147, 0.7838, 0.8528, 0.8583, 0.7774, 0.9195, 0.6913, 0.9651, 0.5978, 0.9933, 0.5006, 1.003, 0.4032, 0.9941, 0.3096, 0.9665, 0.2233, 0.9216, 0.1475, 0.8609, 0.08529, 0.7869, 0.03899, 0.7024, 0.01037, 0.6106, 0.000531, 0.515, 0.009858, 0.4194, 0.03799, 0.3274, 0.08384, 0.2425, 0.1457, 0.168, 0.2211, 0.1068, 0.3072, 0.06119, 0.4007, 0.03296, 0.4979, 0.02319, 0.5953, 0.03224, 0.6889, 0.05977, 0.7752, 0.1047, 0.851, 0.1654, 0.9132, 0.2394, 0.9595, 0.3239, 0.9881, 0.4157, 0.998, 0.5113, 0.9886, 0.6069, 0.9605, 0.6989, 0.9147, 0.7838, 0.8528, 0.8583, 0.7774, 0.9195, 0.6913, 0.9651, 0.5978, 0.9933, 0.5006, 1.003, 0.4032, 0.9941, 0.3096, 0.9665, 0.2233, 0.9216, 0.1475, 0.8609, 0.08529, 0.7869])
me_circle_000.materials.append(mat_oilpressure)
me_circle_000.use_remesh_preserve_volume = False
me_circle_000.use_remesh_preserve_attributes = False
me_circle_000.use_mirror_vertex_groups = False
me_circle_000.update()
me_circle_009 = bpy.data.meshes.new('Circle.009')
me_circle_009.from_pydata([(-9.374, -1.639, -0.0784), (-9.374, -1.635, -0.08291), (-9.375, -1.633, -0.08806), (-9.375, -1.631, -0.09364), (-9.375, -1.63, -0.09945), (-9.375, -1.631, -0.1053), (-9.375, -1.633, -0.1108), (-9.374, -1.635, -0.116), (-9.374, -1.639, -0.1205), (-9.374, -1.643, -0.1242), (-9.373, -1.648, -0.1269), (-9.373, -1.654, -0.1286), (-9.372, -1.66, -0.1292), (-9.371, -1.665, -0.1286), (-9.371, -1.671, -0.1269), (-9.37, -1.676, -0.1242), (-9.37, -1.68, -0.1205), (-9.37, -1.684, -0.116), (-9.369, -1.687, -0.1108), (-9.369, -1.688, -0.1052), (-9.369, -1.689, -0.09943), (-9.369, -1.688, -0.09363), (-9.369, -1.687, -0.08804), (-9.369, -1.684, -0.0829), (-9.37, -1.68, -0.07839), (-9.37, -1.676, -0.07469), (-9.371, -1.671, -0.07194), (-9.371, -1.665, -0.07025), (-9.372, -1.66, -0.06968), (-9.372, -1.654, -0.07025), (-9.373, -1.648, -0.07194), (-9.373, -1.643, -0.0747), (-9.374, -1.641, -0.08085), (-9.374, -1.638, -0.08484), (-9.374, -1.636, -0.08938), (-9.374, -1.634, -0.09432), (-9.375, -1.634, -0.09945), (-9.374, -1.634, -0.1046), (-9.374, -1.636, -0.1095), (-9.374, -1.638, -0.1141), (-9.374, -1.641, -0.118), (-9.373, -1.645, -0.1213), (-9.373, -1.65, -0.1237), (-9.373, -1.655, -0.1252), (-9.372, -1.66, -0.1257), (-9.372, -1.665, -0.1252), (-9.371, -1.669, -0.1237), (-9.371, -1.674, -0.1213), (-9.37, -1.678, -0.118), (-9.37, -1.681, -0.1141), (-9.37, -1.683, -0.1095), (-9.369, -1.685, -0.1046), (-9.369, -1.685, -0.09943), (-9.369, -1.685, -0.0943), (-9.369, -1.683, -0.08937), (-9.37, -1.681, -0.08483), (-9.37, -1.678, -0.08084), (-9.37, -1.674, -0.07757), (-9.371, -1.669, -0.07514), (-9.371, -1.665, -0.07365), (-9.372, -1.66, -0.07314), (-9.372, -1.655, -0.07365), (-9.373, -1.65, -0.07515), (-9.373, -1.645, -0.07758), (-9.374, -1.641, -0.08085), (-9.374, -1.638, -0.08484), (-9.374, -1.636, -0.08938), (-9.374, -1.634, -0.09432), (-9.375, -1.634, -0.09945), (-9.374, -1.634, -0.1046), (-9.374, -1.636, -0.1095), (-9.374, -1.638, -0.1141), (-9.374, -1.641, -0.118), (-9.373, -1.645, -0.1213), (-9.373, -1.65, -0.1237), (-9.373, -1.655, -0.1252), (-9.372, -1.66, -0.1257), (-9.372, -1.665, -0.1252), (-9.371, -1.669, -0.1237), (-9.371, -1.674, -0.1213), (-9.37, -1.678, -0.118), (-9.37, -1.681, -0.1141), (-9.37, -1.683, -0.1095), (-9.369, -1.685, -0.1046), (-9.369, -1.685, -0.09943), (-9.369, -1.685, -0.0943), (-9.369, -1.683, -0.08937), (-9.37, -1.681, -0.08483), (-9.37, -1.678, -0.08084), (-9.37, -1.674, -0.07757), (-9.371, -1.669, -0.07514), (-9.371, -1.665, -0.07365), (-9.372, -1.66, -0.07314), (-9.372, -1.655, -0.07365), (-9.373, -1.65, -0.07515), (-9.373, -1.645, -0.07758), (-9.377, -1.642, -0.08083), (-9.378, -1.639, -0.08482), (-9.378, -1.636, -0.08937), (-9.378, -1.635, -0.0943), (-9.378, -1.634, -0.09943), (-9.378, -1.635, -0.1046), (-9.378, -1.636, -0.1095), (-9.378, -1.639, -0.114), (-9.377, -1.642, -0.118), (-9.377, -1.646, -0.1213), (-9.377, -1.65, -0.1237), (-9.376, -1.655, -0.1252), (-9.376, -1.66, -0.1257), (-9.375, -1.665, -0.1252), (-9.375, -1.67, -0.1237), (-9.374, -1.674, -0.1213), (-9.374, -1.678, -0.118), (-9.373, -1.681, -0.114), (-9.373, -1.684, -0.1095), (-9.373, -1.685, -0.1045), (-9.373, -1.686, -0.09942), (-9.373, -1.685, -0.09429), (-9.373, -1.684, -0.08935), (-9.373, -1.681, -0.08481), (-9.374, -1.678, -0.08082), (-9.374, -1.674, -0.07755), (-9.374, -1.67, -0.07513), (-9.375, -1.665, -0.07363), (-9.375, -1.66, -0.07313), (-9.376, -1.655, -0.07363), (-9.376, -1.65, -0.07513), (-9.377, -1.646, -0.07756), (-9.378, -1.639, -0.07836), (-9.378, -1.636, -0.08287), (-9.378, -1.633, -0.08801), (-9.379, -1.631, -0.0936), (-9.379, -1.631, -0.09941), (-9.379, -1.631, -0.1052), (-9.378, -1.633, -0.1108), (-9.378, -1.636, -0.1159), (-9.378, -1.639, -0.1204), (-9.377, -1.644, -0.1242), (-9.377, -1.649, -0.1269), (-9.376, -1.654, -0.1286), (-9.376, -1.66, -0.1292), (-9.375, -1.666, -0.1286), (-9.375, -1.671, -0.1269), (-9.374, -1.676, -0.1241), (-9.374, -1.681, -0.1204), (-9.373, -1.684, -0.1159), (-9.373, -1.687, -0.1108), (-9.373, -1.689, -0.1052), (-9.373, -1.689, -0.09939), (-9.373, -1.688, -0.09358), (-9.373, -1.687, -0.088), (-9.373, -1.684, -0.08286), (-9.373, -1.681, -0.07835), (-9.374, -1.676, -0.07464), (-9.374, -1.671, -0.0719), (-9.375, -1.666, -0.0702), (-9.376, -1.66, -0.06963), (-9.376, -1.654, -0.07021), (-9.377, -1.649, -0.0719), (-9.377, -1.644, -0.07465), (-9.374, -1.639, 0.02257), (-9.374, -1.635, 0.01805), (-9.375, -1.633, 0.01291), (-9.375, -1.631, 0.00732), (-9.375, -1.631, 0.00152), (-9.375, -1.631, -0.00429), (-9.375, -1.633, -0.00987), (-9.374, -1.635, -0.01502), (-9.374, -1.639, -0.01953), (-9.374, -1.644, -0.02323), (-9.373, -1.649, -0.02598), (-9.372, -1.654, -0.02767), (-9.372, -1.66, -0.02824), (-9.371, -1.665, -0.02767), (-9.371, -1.671, -0.02597), (-9.37, -1.676, -0.02322), (-9.37, -1.68, -0.01951), (-9.369, -1.684, -0.015), (-9.369, -1.687, -0.00986), (-9.369, -1.688, -0.00427), (-9.369, -1.689, 0.00154), (-9.369, -1.688, 0.00734), (-9.369, -1.687, 0.01293), (-9.369, -1.684, 0.01807), (-9.37, -1.68, 0.02258), (-9.37, -1.676, 0.02628), (-9.371, -1.671, 0.02903), (-9.371, -1.665, 0.03072), (-9.372, -1.66, 0.03129), (-9.372, -1.654, 0.03072), (-9.373, -1.649, 0.02902), (-9.373, -1.644, 0.02627), (-9.374, -1.642, 0.02012), (-9.374, -1.638, 0.01613), (-9.374, -1.636, 0.01158), (-9.374, -1.634, 0.00665), (-9.374, -1.634, 0.00152), (-9.374, -1.634, -0.00361), (-9.374, -1.636, -0.00855), (-9.374, -1.638, -0.01309), (-9.374, -1.642, -0.01708), (-9.373, -1.645, -0.02035), (-9.373, -1.65, -0.02277), (-9.372, -1.655, -0.02427), (-9.372, -1.66, -0.02477), (-9.371, -1.665, -0.02426), (-9.371, -1.67, -0.02277), (-9.37, -1.674, -0.02034), (-9.37, -1.678, -0.01706), (-9.37, -1.681, -0.01308), (-9.369, -1.684, -0.00853), (-9.369, -1.685, -0.0036), (-9.369, -1.685, 0.00154), (-9.369, -1.685, 0.00666), (-9.369, -1.683, 0.0116), (-9.37, -1.681, 0.01614), (-9.37, -1.678, 0.02013), (-9.37, -1.674, 0.0234), (-9.371, -1.67, 0.02583), (-9.371, -1.665, 0.02732), (-9.372, -1.66, 0.02782), (-9.372, -1.655, 0.02732), (-9.373, -1.65, 0.02582), (-9.373, -1.645, 0.02339), (-9.374, -1.642, 0.02012), (-9.374, -1.638, 0.01613), (-9.374, -1.636, 0.01158), (-9.374, -1.634, 0.00665), (-9.374, -1.634, 0.00152), (-9.374, -1.634, -0.00361), (-9.374, -1.636, -0.00855), (-9.374, -1.638, -0.01309), (-9.374, -1.642, -0.01708), (-9.373, -1.645, -0.02035), (-9.373, -1.65, -0.02277), (-9.372, -1.655, -0.02427), (-9.372, -1.66, -0.02477), (-9.371, -1.665, -0.02426), (-9.371, -1.67, -0.02277), (-9.37, -1.674, -0.02034), (-9.37, -1.678, -0.01706), (-9.37, -1.681, -0.01308), (-9.369, -1.684, -0.00853), (-9.369, -1.685, -0.0036), (-9.369, -1.685, 0.00154), (-9.369, -1.685, 0.00666), (-9.369, -1.683, 0.0116), (-9.37, -1.681, 0.01614), (-9.37, -1.678, 0.02013), (-9.37, -1.674, 0.0234), (-9.371, -1.67, 0.02583), (-9.371, -1.665, 0.02732), (-9.372, -1.66, 0.02782), (-9.372, -1.655, 0.02732), (-9.373, -1.65, 0.02582), (-9.373, -1.645, 0.02339), (-9.377, -1.642, 0.02012), (-9.378, -1.639, 0.01614), (-9.378, -1.636, 0.01159), (-9.378, -1.635, 0.00666), (-9.378, -1.634, 0.00152), (-9.378, -1.635, -0.00361), (-9.378, -1.636, -0.00854), (-9.378, -1.639, -0.01308), (-9.377, -1.642, -0.01707), (-9.377, -1.646, -0.02034), (-9.376, -1.65, -0.02277), (-9.376, -1.655, -0.02426), (-9.375, -1.66, -0.02477), (-9.375, -1.665, -0.02426), (-9.374, -1.67, -0.02276), (-9.374, -1.674, -0.02033), (-9.374, -1.678, -0.01706), (-9.373, -1.681, -0.01307), (-9.373, -1.684, -0.00852), (-9.373, -1.685, -0.00359), (-9.373, -1.686, 0.00154), (-9.373, -1.685, 0.00667), (-9.373, -1.684, 0.01161), (-9.373, -1.681, 0.01615), (-9.373, -1.678, 0.02014), (-9.374, -1.674, 0.0234), (-9.374, -1.67, 0.02583), (-9.375, -1.665, 0.02733), (-9.375, -1.66, 0.02783), (-9.376, -1.655, 0.02732), (-9.376, -1.65, 0.02583), (-9.377, -1.646, 0.02339), (-9.378, -1.639, 0.02263), (-9.378, -1.636, 0.01812), (-9.378, -1.633, 0.01297), (-9.378, -1.631, 0.00738), (-9.378, -1.631, 0.00158), (-9.378, -1.631, -0.00423), (-9.378, -1.633, -0.00981), (-9.378, -1.636, -0.01496), (-9.378, -1.639, -0.01947), (-9.377, -1.644, -0.02317), (-9.377, -1.649, -0.02592), (-9.376, -1.654, -0.02761), (-9.376, -1.66, -0.02818), (-9.375, -1.666, -0.0276), (-9.374, -1.671, -0.02591), (-9.374, -1.676, -0.02316), (-9.373, -1.681, -0.01945), (-9.373, -1.684, -0.01494), (-9.373, -1.687, -0.00979), (-9.373, -1.689, -0.00421), (-9.373, -1.689, 0.0016), (-9.373, -1.689, 0.0074), (-9.373, -1.687, 0.01299), (-9.373, -1.684, 0.01813), (-9.373, -1.681, 0.02264), (-9.374, -1.676, 0.02634), (-9.374, -1.671, 0.02909), (-9.375, -1.666, 0.03078), (-9.375, -1.66, 0.03135), (-9.376, -1.654, 0.03078), (-9.377, -1.649, 0.02908), (-9.377, -1.644, 0.02633)], [], [(1, 0, 32, 33), (2, 1, 33, 34), (3, 2, 34, 35), (4, 3, 35, 36), (5, 4, 36, 37), (6, 5, 37, 38), (7, 6, 38, 39), (8, 7, 39, 40), (9, 8, 40, 41), (10, 9, 41, 42), (11, 10, 42, 43), (12, 11, 43, 44), (13, 12, 44, 45), (14, 13, 45, 46), (15, 14, 46, 47), (16, 15, 47, 48), (17, 16, 48, 49), (18, 17, 49, 50), (19, 18, 50, 51), (20, 19, 51, 52), (21, 20, 52, 53), (22, 21, 53, 54), (23, 22, 54, 55), (24, 23, 55, 56), (25, 24, 56, 57), (26, 25, 57, 58), (27, 26, 58, 59), (28, 27, 59, 60), (29, 28, 60, 61), (30, 29, 61, 62), (31, 30, 62, 63), (0, 31, 63, 32), (65, 97, 96, 64), (66, 98, 97, 65), (67, 99, 98, 66), (68, 100, 99, 67), (69, 101, 100, 68), (70, 102, 101, 69), (71, 103, 102, 70), (72, 104, 103, 71), (73, 105, 104, 72), (74, 106, 105, 73), (75, 107, 106, 74), (76, 108, 107, 75), (77, 109, 108, 76), (78, 110, 109, 77), (79, 111, 110, 78), (80, 112, 111, 79), (81, 113, 112, 80), (82, 114, 113, 81), (83, 115, 114, 82), (84, 116, 115, 83), (85, 117, 116, 84), (86, 118, 117, 85), (87, 119, 118, 86), (88, 120, 119, 87), (89, 121, 120, 88), (90, 122, 121, 89), (91, 123, 122, 90), (92, 124, 123, 91), (93, 125, 124, 92), (94, 126, 125, 93), (95, 127, 126, 94), (64, 96, 127, 95), (26, 27, 155, 154), (7, 8, 136, 135), (22, 23, 151, 150), (2, 3, 131, 130), (1, 2, 130, 129), (4, 5, 133, 132), (13, 14, 142, 141), (19, 20, 148, 147), (14, 15, 143, 142), (31, 0, 128, 159), (5, 6, 134, 133), (28, 29, 157, 156), (0, 1, 129, 128), (10, 11, 139, 138), (9, 10, 138, 137), (23, 24, 152, 151), (8, 9, 137, 136), (6, 7, 135, 134), (29, 30, 158, 157), (27, 28, 156, 155), (17, 18, 146, 145), (30, 31, 159, 158), (18, 19, 147, 146), (21, 22, 150, 149), (16, 17, 145, 144), (24, 25, 153, 152), (20, 21, 149, 148), (25, 26, 154, 153), (15, 16, 144, 143), (12, 13, 141, 140), (3, 4, 132, 131), (11, 12, 140, 139), (161, 160, 192, 193), (162, 161, 193, 194), (163, 162, 194, 195), (164, 163, 195, 196), (165, 164, 196, 197), (166, 165, 197, 198), (167, 166, 198, 199), (168, 167, 199, 200), (169, 168, 200, 201), (170, 169, 201, 202), (171, 170, 202, 203), (172, 171, 203, 204), (173, 172, 204, 205), (174, 173, 205, 206), (175, 174, 206, 207), (176, 175, 207, 208), (177, 176, 208, 209), (178, 177, 209, 210), (179, 178, 210, 211), (180, 179, 211, 212), (181, 180, 212, 213), (182, 181, 213, 214), (183, 182, 214, 215), (184, 183, 215, 216), (185, 184, 216, 217), (186, 185, 217, 218), (187, 186, 218, 219), (188, 187, 219, 220), (189, 188, 220, 221), (190, 189, 221, 222), (191, 190, 222, 223), (160, 191, 223, 192), (225, 257, 256, 224), (226, 258, 257, 225), (227, 259, 258, 226), (228, 260, 259, 227), (229, 261, 260, 228), (230, 262, 261, 229), (231, 263, 262, 230), (232, 264, 263, 231), (233, 265, 264, 232), (234, 266, 265, 233), (235, 267, 266, 234), (236, 268, 267, 235), (237, 269, 268, 236), (238, 270, 269, 237), (239, 271, 270, 238), (240, 272, 271, 239), (241, 273, 272, 240), (242, 274, 273, 241), (243, 275, 274, 242), (244, 276, 275, 243), (245, 277, 276, 244), (246, 278, 277, 245), (247, 279, 278, 246), (248, 280, 279, 247), (249, 281, 280, 248), (250, 282, 281, 249), (251, 283, 282, 250), (252, 284, 283, 251), (253, 285, 284, 252), (254, 286, 285, 253), (255, 287, 286, 254), (224, 256, 287, 255), (162, 163, 291, 290), (161, 162, 290, 289), (164, 165, 293, 292), (173, 174, 302, 301), (179, 180, 308, 307), (174, 175, 303, 302), (191, 160, 288, 319), (165, 166, 294, 293), (188, 189, 317, 316), (160, 161, 289, 288), (170, 171, 299, 298), (169, 170, 298, 297), (183, 184, 312, 311), (168, 169, 297, 296), (166, 167, 295, 294), (189, 190, 318, 317), (187, 188, 316, 315), (177, 178, 306, 305), (190, 191, 319, 318), (178, 179, 307, 306), (181, 182, 310, 309), (176, 177, 305, 304), (184, 185, 313, 312), (180, 181, 309, 308), (185, 186, 314, 313), (175, 176, 304, 303), (172, 173, 301, 300), (163, 164, 292, 291), (171, 172, 300, 299), (186, 187, 315, 314), (167, 168, 296, 295), (182, 183, 311, 310)])
me_circle_009.polygons.foreach_set('use_smooth', [True] * 192)
_uv = me_circle_009.uv_layers.new(name='UVMap')
_uv.uv.foreach_set('vector', [0.9088, 0.9882, 0.9002, 0.9817, 0.9047, 0.9771, 0.9124, 0.9828, 0.9186, 0.993, 0.9088, 0.9882, 0.9124, 0.9828, 0.921, 0.987, 0.9292, 0.9958, 0.9186, 0.993, 0.921, 0.987, 0.9304, 0.9895, 0.9402, 0.9965, 0.9292, 0.9958, 0.9304, 0.9895, 0.9401, 0.9901, 0.9511, 0.9951, 0.9402, 0.9965, 0.9401, 0.9901, 0.9498, 0.9889, 0.9617, 0.9917, 0.9511, 0.9951, 0.9498, 0.9889, 0.9591, 0.9859, 0.9713, 0.9863, 0.9617, 0.9917, 0.9591, 0.9859, 0.9676, 0.9811, 0.9798, 0.9792, 0.9713, 0.9863, 0.9676, 0.9811, 0.9751, 0.9749, 0.9867, 0.9707, 0.9798, 0.9792, 0.9751, 0.9749, 0.9812, 0.9674, 0.9918, 0.9611, 0.9867, 0.9707, 0.9812, 0.9674, 0.9857, 0.9589, 0.9948, 0.9508, 0.9918, 0.9611, 0.9857, 0.9589, 0.9884, 0.9497, 0.9958, 0.9401, 0.9948, 0.9508, 0.9884, 0.9497, 0.9892, 0.9403, 0.9946, 0.9294, 0.9958, 0.9401, 0.9892, 0.9403, 0.9881, 0.9309, 0.9912, 0.9193, 0.9946, 0.9294, 0.9881, 0.9309, 0.9852, 0.9219, 0.9859, 0.91, 0.9912, 0.9193, 0.9852, 0.9219, 0.9805, 0.9137, 0.9788, 0.9019, 0.9859, 0.91, 0.9805, 0.9137, 0.9742, 0.9065, 0.9702, 0.8954, 0.9788, 0.9019, 0.9742, 0.9065, 0.9666, 0.9008, 0.9604, 0.8906, 0.9702, 0.8954, 0.9666, 0.9008, 0.9579, 0.8966, 0.9498, 0.8878, 0.9604, 0.8906, 0.9579, 0.8966, 0.9486, 0.8941, 0.9388, 0.8871, 0.9498, 0.8878, 0.9486, 0.8941, 0.9389, 0.8935, 0.9278, 0.8885, 0.9388, 0.8871, 0.9389, 0.8935, 0.9292, 0.8947, 0.9173, 0.8919, 0.9278, 0.8885, 0.9292, 0.8947, 0.9199, 0.8978, 0.9076, 0.8973, 0.9173, 0.8919, 0.9199, 0.8978, 0.9113, 0.9025, 0.8992, 0.9044, 0.9076, 0.8973, 0.9113, 0.9025, 0.9039, 0.9087, 0.8923, 0.9129, 0.8992, 0.9044, 0.9039, 0.9087, 0.8978, 0.9162, 0.8872, 0.9225, 0.8923, 0.9129, 0.8978, 0.9162, 0.8933, 0.9247, 0.8841, 0.9328, 0.8872, 0.9225, 0.8933, 0.9247, 0.8906, 0.9339, 0.8832, 0.9436, 0.8841, 0.9328, 0.8906, 0.9339, 0.8897, 0.9433, 0.8844, 0.9542, 0.8832, 0.9436, 0.8897, 0.9433, 0.8908, 0.9527, 0.8877, 0.9643, 0.8844, 0.9542, 0.8908, 0.9527, 0.8938, 0.9617, 0.8931, 0.9736, 0.8877, 0.9643, 0.8938, 0.9617, 0.8985, 0.9699, 0.9002, 0.9817, 0.8931, 0.9736, 0.8985, 0.9699, 0.9047, 0.9771, 0.9169, 0.9849, 0.9176, 0.9861, 0.91, 0.9804, 0.9093, 0.9791, 0.9256, 0.9891, 0.9263, 0.9903, 0.9176, 0.9861, 0.9169, 0.9849, 0.935, 0.9915, 0.9357, 0.9928, 0.9263, 0.9903, 0.9256, 0.9891, 0.9447, 0.9922, 0.9454, 0.9934, 0.9357, 0.9928, 0.935, 0.9915, 0.9544, 0.9909, 0.9551, 0.9922, 0.9454, 0.9934, 0.9447, 0.9922, 0.9637, 0.9879, 0.9644, 0.9891, 0.9551, 0.9922, 0.9544, 0.9909, 0.9722, 0.9832, 0.9729, 0.9844, 0.9644, 0.9891, 0.9637, 0.9879, 0.9797, 0.9769, 0.9804, 0.9782, 0.9729, 0.9844, 0.9722, 0.9832, 0.9858, 0.9694, 0.9864, 0.9707, 0.9804, 0.9782, 0.9797, 0.9769, 0.9902, 0.9609, 0.9909, 0.9622, 0.9864, 0.9707, 0.9858, 0.9694, 0.993, 0.9517, 0.9936, 0.953, 0.9909, 0.9622, 0.9902, 0.9609, 0.9938, 0.9423, 0.9945, 0.9435, 0.9936, 0.953, 0.993, 0.9517, 0.9927, 0.9329, 0.9934, 0.9341, 0.9945, 0.9435, 0.9938, 0.9423, 0.9898, 0.9239, 0.9905, 0.9252, 0.9934, 0.9341, 0.9927, 0.9329, 0.9851, 0.9157, 0.9858, 0.917, 0.9905, 0.9252, 0.9898, 0.9239, 0.9788, 0.9086, 0.9795, 0.9098, 0.9858, 0.917, 0.9851, 0.9157, 0.9712, 0.9028, 0.9719, 0.9041, 0.9795, 0.9098, 0.9788, 0.9086, 0.9625, 0.8986, 0.9632, 0.8999, 0.9719, 0.9041, 0.9712, 0.9028, 0.9532, 0.8961, 0.9538, 0.8974, 0.9632, 0.8999, 0.9625, 0.8986, 0.9434, 0.8955, 0.9441, 0.8968, 0.9538, 0.8974, 0.9532, 0.8961, 0.9338, 0.8968, 0.9344, 0.898, 0.9441, 0.8968, 0.9434, 0.8955, 0.9245, 0.8998, 0.9251, 0.901, 0.9344, 0.898, 0.9338, 0.8968, 0.9159, 0.9045, 0.9166, 0.9058, 0.9251, 0.901, 0.9245, 0.8998, 0.9085, 0.9108, 0.9091, 0.912, 0.9166, 0.9058, 0.9159, 0.9045, 0.9024, 0.9183, 0.9031, 0.9195, 0.9091, 0.912, 0.9085, 0.9108, 0.8979, 0.9268, 0.8986, 0.928, 0.9031, 0.9195, 0.9024, 0.9183, 0.8952, 0.9359, 0.8958, 0.9372, 0.8986, 0.928, 0.8979, 0.9268, 0.8943, 0.9454, 0.895, 0.9466, 0.8958, 0.9372, 0.8952, 0.9359, 0.8954, 0.9548, 0.8961, 0.956, 0.895, 0.9466, 0.8943, 0.9454, 0.8984, 0.9638, 0.899, 0.965, 0.8961, 0.956, 0.8954, 0.9548, 0.9031, 0.972, 0.9037, 0.9732, 0.899, 0.965, 0.8984, 0.9638, 0.9093, 0.9791, 0.91, 0.9804, 0.9037, 0.9732, 0.9031, 0.972, 0.8872, 0.9225, 0.8841, 0.9328, 0.8841, 0.9328, 0.8872, 0.9225, 0.9713, 0.9863, 0.9798, 0.9792, 0.9798, 0.9792, 0.9713, 0.9863, 0.9173, 0.8919, 0.9076, 0.8973, 0.9076, 0.8973, 0.9173, 0.8919, 0.9186, 0.993, 0.9292, 0.9958, 0.9292, 0.9958, 0.9186, 0.993, 0.9088, 0.9882, 0.9186, 0.993, 0.9186, 0.993, 0.9088, 0.9882, 0.9402, 0.9965, 0.9511, 0.9951, 0.9511, 0.9951, 0.9402, 0.9965, 0.9946, 0.9294, 0.9912, 0.9193, 0.9912, 0.9193, 0.9946, 0.9294, 0.9498, 0.8878, 0.9388, 0.8871, 0.9388, 0.8871, 0.9498, 0.8878, 0.9912, 0.9193, 0.9859, 0.91, 0.9859, 0.91, 0.9912, 0.9193, 0.8931, 0.9736, 0.9002, 0.9817, 0.9002, 0.9817, 0.8931, 0.9736, 0.9511, 0.9951, 0.9617, 0.9917, 0.9617, 0.9917, 0.9511, 0.9951, 0.8832, 0.9436, 0.8844, 0.9542, 0.8844, 0.9542, 0.8832, 0.9436, 0.9002, 0.9817, 0.9088, 0.9882, 0.9088, 0.9882, 0.9002, 0.9817, 0.9918, 0.9611, 0.9948, 0.9508, 0.9948, 0.9508, 0.9918, 0.9611, 0.9867, 0.9707, 0.9918, 0.9611, 0.9918, 0.9611, 0.9867, 0.9707, 0.9076, 0.8973, 0.8992, 0.9044, 0.8992, 0.9044, 0.9076, 0.8973, 0.9798, 0.9792, 0.9867, 0.9707, 0.9867, 0.9707, 0.9798, 0.9792, 0.9617, 0.9917, 0.9713, 0.9863, 0.9713, 0.9863, 0.9617, 0.9917, 0.8844, 0.9542, 0.8877, 0.9643, 0.8877, 0.9643, 0.8844, 0.9542, 0.8841, 0.9328, 0.8832, 0.9436, 0.8832, 0.9436, 0.8841, 0.9328, 0.9702, 0.8954, 0.9604, 0.8906, 0.9604, 0.8906, 0.9702, 0.8954, 0.8877, 0.9643, 0.8931, 0.9736, 0.8931, 0.9736, 0.8877, 0.9643, 0.9604, 0.8906, 0.9498, 0.8878, 0.9498, 0.8878, 0.9604, 0.8906, 0.9278, 0.8885, 0.9173, 0.8919, 0.9173, 0.8919, 0.9278, 0.8885, 0.9788, 0.9019, 0.9702, 0.8954, 0.9702, 0.8954, 0.9788, 0.9019, 0.8992, 0.9044, 0.8923, 0.9129, 0.8923, 0.9129, 0.8992, 0.9044, 0.9388, 0.8871, 0.9278, 0.8885, 0.9278, 0.8885, 0.9388, 0.8871, 0.8923, 0.9129, 0.8872, 0.9225, 0.8872, 0.9225, 0.8923, 0.9129, 0.9859, 0.91, 0.9788, 0.9019, 0.9788, 0.9019, 0.9859, 0.91, 0.9958, 0.9401, 0.9946, 0.9294, 0.9946, 0.9294, 0.9958, 0.9401, 0.9292, 0.9958, 0.9402, 0.9965, 0.9402, 0.9965, 0.9292, 0.9958, 0.9948, 0.9508, 0.9958, 0.9401, 0.9958, 0.9401, 0.9948, 0.9508, 0.9086, 0.9881, 0.9, 0.9815, 0.9046, 0.9769, 0.9122, 0.9827, 0.9184, 0.9928, 0.9086, 0.9881, 0.9122, 0.9827, 0.9209, 0.9869, 0.929, 0.9956, 0.9184, 0.9928, 0.9209, 0.9869, 0.9302, 0.9893, 0.94, 0.9963, 0.929, 0.9956, 0.9302, 0.9893, 0.9399, 0.9899, 0.951, 0.9949, 0.94, 0.9963, 0.9399, 0.9899, 0.9496, 0.9887, 0.9615, 0.9915, 0.951, 0.9949, 0.9496, 0.9887, 0.9589, 0.9857, 0.9712, 0.9861, 0.9615, 0.9915, 0.9589, 0.9857, 0.9675, 0.9809, 0.9796, 0.9791, 0.9712, 0.9861, 0.9675, 0.9809, 0.9749, 0.9747, 0.9865, 0.9706, 0.9796, 0.9791, 0.9749, 0.9747, 0.981, 0.9672, 0.9916, 0.9609, 0.9865, 0.9706, 0.981, 0.9672, 0.9855, 0.9587, 0.9947, 0.9506, 0.9916, 0.9609, 0.9855, 0.9587, 0.9882, 0.9495, 0.9956, 0.9399, 0.9947, 0.9506, 0.9882, 0.9495, 0.9891, 0.9401, 0.9944, 0.9292, 0.9956, 0.9399, 0.9891, 0.9401, 0.988, 0.9307, 0.9911, 0.9191, 0.9944, 0.9292, 0.988, 0.9307, 0.985, 0.9217, 0.9857, 0.9098, 0.9911, 0.9191, 0.985, 0.9217, 0.9803, 0.9135, 0.9786, 0.9017, 0.9857, 0.9098, 0.9803, 0.9135, 0.9741, 0.9064, 0.97, 0.8952, 0.9786, 0.9017, 0.9741, 0.9064, 0.9664, 0.9006, 0.9602, 0.8904, 0.97, 0.8952, 0.9664, 0.9006, 0.9578, 0.8964, 0.9496, 0.8876, 0.9602, 0.8904, 0.9578, 0.8964, 0.9484, 0.8939, 0.9386, 0.8869, 0.9496, 0.8876, 0.9484, 0.8939, 0.9387, 0.8933, 0.9277, 0.8883, 0.9386, 0.8869, 0.9387, 0.8933, 0.929, 0.8945, 0.9171, 0.8918, 0.9277, 0.8883, 0.929, 0.8945, 0.9197, 0.8976, 0.9075, 0.8971, 0.9171, 0.8918, 0.9197, 0.8976, 0.9112, 0.9023, 0.899, 0.9042, 0.9075, 0.8971, 0.9112, 0.9023, 0.9037, 0.9086, 0.8921, 0.9127, 0.899, 0.9042, 0.9037, 0.9086, 0.8976, 0.9161, 0.887, 0.9223, 0.8921, 0.9127, 0.8976, 0.9161, 0.8931, 0.9246, 0.884, 0.9327, 0.887, 0.9223, 0.8931, 0.9246, 0.8904, 0.9337, 0.883, 0.9434, 0.884, 0.9327, 0.8904, 0.9337, 0.8896, 0.9432, 0.8842, 0.954, 0.883, 0.9434, 0.8896, 0.9432, 0.8907, 0.9526, 0.8876, 0.9642, 0.8842, 0.954, 0.8907, 0.9526, 0.8936, 0.9615, 0.8929, 0.9735, 0.8876, 0.9642, 0.8936, 0.9615, 0.8983, 0.9698, 0.9, 0.9815, 0.8929, 0.9735, 0.8983, 0.9698, 0.9046, 0.9769, 0.9066, 0.9822, 0.9073, 0.9834, 0.8997, 0.9776, 0.899, 0.9764, 0.9153, 0.9864, 0.9159, 0.9876, 0.9073, 0.9834, 0.9066, 0.9822, 0.9246, 0.9888, 0.9253, 0.9901, 0.9159, 0.9876, 0.9153, 0.9864, 0.9343, 0.9894, 0.935, 0.9907, 0.9253, 0.9901, 0.9246, 0.9888, 0.944, 0.9882, 0.9447, 0.9895, 0.935, 0.9907, 0.9343, 0.9894, 0.9533, 0.9852, 0.954, 0.9864, 0.9447, 0.9895, 0.944, 0.9882, 0.9619, 0.9804, 0.9625, 0.9817, 0.954, 0.9864, 0.9533, 0.9852, 0.9693, 0.9742, 0.97, 0.9754, 0.9625, 0.9817, 0.9619, 0.9804, 0.9754, 0.9667, 0.9761, 0.9679, 0.97, 0.9754, 0.9693, 0.9742, 0.9799, 0.9582, 0.9806, 0.9594, 0.9761, 0.9679, 0.9754, 0.9667, 0.9826, 0.949, 0.9833, 0.9503, 0.9806, 0.9594, 0.9799, 0.9582, 0.9835, 0.9396, 0.9841, 0.9408, 0.9833, 0.9503, 0.9826, 0.949, 0.9824, 0.9302, 0.9831, 0.9314, 0.9841, 0.9408, 0.9835, 0.9396, 0.9794, 0.9212, 0.9801, 0.9225, 0.9831, 0.9314, 0.9824, 0.9302, 0.9747, 0.913, 0.9754, 0.9142, 0.9801, 0.9225, 0.9794, 0.9212, 0.9685, 0.9059, 0.9691, 0.9071, 0.9754, 0.9142, 0.9747, 0.913, 0.9608, 0.9001, 0.9615, 0.9013, 0.9691, 0.9071, 0.9685, 0.9059, 0.9522, 0.8959, 0.9529, 0.8971, 0.9615, 0.9013, 0.9608, 0.9001, 0.9428, 0.8934, 0.9435, 0.8947, 0.9529, 0.8971, 0.9522, 0.8959, 0.9331, 0.8928, 0.9338, 0.8941, 0.9435, 0.8947, 0.9428, 0.8934, 0.9234, 0.894, 0.9241, 0.8953, 0.9338, 0.8941, 0.9331, 0.8928, 0.9141, 0.8971, 0.9148, 0.8983, 0.9241, 0.8953, 0.9234, 0.894, 0.9056, 0.9018, 0.9063, 0.9031, 0.9148, 0.8983, 0.9141, 0.8971, 0.8981, 0.908, 0.8988, 0.9093, 0.9063, 0.9031, 0.9056, 0.9018, 0.892, 0.9156, 0.8927, 0.9168, 0.8988, 0.9093, 0.8981, 0.908, 0.8875, 0.9241, 0.8882, 0.9253, 0.8927, 0.9168, 0.892, 0.9156, 0.8848, 0.9332, 0.8855, 0.9345, 0.8882, 0.9253, 0.8875, 0.9241, 0.884, 0.9427, 0.8847, 0.9439, 0.8855, 0.9345, 0.8848, 0.9332, 0.8851, 0.9521, 0.8857, 0.9533, 0.8847, 0.9439, 0.884, 0.9427, 0.888, 0.961, 0.8887, 0.9623, 0.8857, 0.9533, 0.8851, 0.9521, 0.8927, 0.9693, 0.8934, 0.9705, 0.8887, 0.9623, 0.888, 0.961, 0.899, 0.9764, 0.8997, 0.9776, 0.8934, 0.9705, 0.8927, 0.9693, 0.9184, 0.9928, 0.929, 0.9956, 0.929, 0.9956, 0.9184, 0.9928, 0.9086, 0.9881, 0.9184, 0.9928, 0.9184, 0.9928, 0.9086, 0.9881, 0.94, 0.9963, 0.951, 0.9949, 0.951, 0.9949, 0.94, 0.9963, 0.9944, 0.9292, 0.9911, 0.9191, 0.9911, 0.9191, 0.9944, 0.9292, 0.9496, 0.8876, 0.9386, 0.8869, 0.9386, 0.8869, 0.9496, 0.8876, 0.9911, 0.9191, 0.9857, 0.9098, 0.9857, 0.9098, 0.9911, 0.9191, 0.8929, 0.9735, 0.9, 0.9815, 0.9, 0.9815, 0.8929, 0.9735, 0.951, 0.9949, 0.9615, 0.9915, 0.9615, 0.9915, 0.951, 0.9949, 0.883, 0.9434, 0.8842, 0.954, 0.8842, 0.954, 0.883, 0.9434, 0.9, 0.9815, 0.9086, 0.9881, 0.9086, 0.9881, 0.9, 0.9815, 0.9916, 0.9609, 0.9947, 0.9506, 0.9947, 0.9506, 0.9916, 0.9609, 0.9865, 0.9706, 0.9916, 0.9609, 0.9916, 0.9609, 0.9865, 0.9706, 0.9075, 0.8971, 0.899, 0.9042, 0.899, 0.9042, 0.9075, 0.8971, 0.9796, 0.9791, 0.9865, 0.9706, 0.9865, 0.9706, 0.9796, 0.9791, 0.9615, 0.9915, 0.9712, 0.9861, 0.9712, 0.9861, 0.9615, 0.9915, 0.8842, 0.954, 0.8876, 0.9642, 0.8876, 0.9642, 0.8842, 0.954, 0.884, 0.9327, 0.883, 0.9434, 0.883, 0.9434, 0.884, 0.9327, 0.97, 0.8952, 0.9602, 0.8904, 0.9602, 0.8904, 0.97, 0.8952, 0.8876, 0.9642, 0.8929, 0.9735, 0.8929, 0.9735, 0.8876, 0.9642, 0.9602, 0.8904, 0.9496, 0.8876, 0.9496, 0.8876, 0.9602, 0.8904, 0.9277, 0.8883, 0.9171, 0.8918, 0.9171, 0.8918, 0.9277, 0.8883, 0.9786, 0.9017, 0.97, 0.8952, 0.97, 0.8952, 0.9786, 0.9017, 0.899, 0.9042, 0.8921, 0.9127, 0.8921, 0.9127, 0.899, 0.9042, 0.9386, 0.8869, 0.9277, 0.8883, 0.9277, 0.8883, 0.9386, 0.8869, 0.8921, 0.9127, 0.887, 0.9223, 0.887, 0.9223, 0.8921, 0.9127, 0.9857, 0.9098, 0.9786, 0.9017, 0.9786, 0.9017, 0.9857, 0.9098, 0.9956, 0.9399, 0.9944, 0.9292, 0.9944, 0.9292, 0.9956, 0.9399, 0.929, 0.9956, 0.94, 0.9963, 0.94, 0.9963, 0.929, 0.9956, 0.9947, 0.9506, 0.9956, 0.9399, 0.9956, 0.9399, 0.9947, 0.9506, 0.887, 0.9223, 0.884, 0.9327, 0.884, 0.9327, 0.887, 0.9223, 0.9712, 0.9861, 0.9796, 0.9791, 0.9796, 0.9791, 0.9712, 0.9861, 0.9171, 0.8918, 0.9075, 0.8971, 0.9075, 0.8971, 0.9171, 0.8918])
me_circle_009.materials.append(mat_oilpressure)
me_circle_009.use_remesh_preserve_volume = False
me_circle_009.use_remesh_preserve_attributes = False
me_circle_009.use_mirror_vertex_groups = False
me_circle_009.update()

# ---- objects
ob_oilpressure = bpy.data.objects.new('oilpressure', None)
ob_needle_r = bpy.data.objects.new('needle-r', me_needle)
ob_needle_l = bpy.data.objects.new('needle-l', me_needle_003)
ob_glass = bpy.data.objects.new('glass', me_circle_011)
ob_fasteners = bpy.data.objects.new('fasteners', me_visses)
ob_face = bpy.data.objects.new('face', me_circle_000)
ob_case = bpy.data.objects.new('case', me_circle_009)

# ---- transforms, parenting, visibility, modifiers, constraints
ob_oilpressure.location = (0.0, 0.0, 0.0)
ob_oilpressure.rotation_euler = (1.571, -0.0, 0.0)
ob_oilpressure.empty_image_offset = (0.0, 0.0)
ob_oilpressure.lineart.crease_threshold = 0.0
ob_needle_r.parent = ob_oilpressure
ob_needle_r.location = (0.0, 0.0, 0.0)
ob_needle_r.show_transparent = True
ob_needle_r.lineart.crease_threshold = 0.0
_m = ob_needle_r.modifiers.new('Auto Smooth', 'NODES')
_m.node_group = ng_auto_smooth
_gi = [s.identifier for s in ng_auto_smooth.interface.items_tree if s.item_type == 'SOCKET' and s.in_out == 'INPUT']
_m[_gi[1]] = 0.5236  # Angle
ob_needle_l.parent = ob_oilpressure
ob_needle_l.location = (0.0, 0.0, 0.0)
ob_needle_l.show_transparent = True
ob_needle_l.lineart.crease_threshold = 0.0
_m = ob_needle_l.modifiers.new('Auto Smooth', 'NODES')
_m.node_group = ng_auto_smooth
_gi = [s.identifier for s in ng_auto_smooth.interface.items_tree if s.item_type == 'SOCKET' and s.in_out == 'INPUT']
_m[_gi[1]] = 0.5236  # Angle
ob_glass.parent = ob_oilpressure
ob_glass.location = (0.0, 0.0, 0.0)
ob_glass.show_transparent = True
ob_glass.lineart.crease_threshold = 0.0
_m = ob_glass.modifiers.new('Auto Smooth', 'NODES')
_m.node_group = ng_auto_smooth
_gi = [s.identifier for s in ng_auto_smooth.interface.items_tree if s.item_type == 'SOCKET' and s.in_out == 'INPUT']
_m[_gi[1]] = 3.142  # Angle
ob_fasteners.parent = ob_oilpressure
ob_fasteners.location = (0.0, 0.0, 0.0)
ob_fasteners.show_transparent = True
ob_fasteners.lineart.crease_threshold = 0.0
_m = ob_fasteners.modifiers.new('Auto Smooth', 'NODES')
_m.node_group = ng_auto_smooth
_gi = [s.identifier for s in ng_auto_smooth.interface.items_tree if s.item_type == 'SOCKET' and s.in_out == 'INPUT']
_m[_gi[1]] = 0.5236  # Angle
ob_face.parent = ob_oilpressure
ob_face.location = (0.0, 0.0, 0.0)
ob_face.show_transparent = True
ob_face.lineart.crease_threshold = 0.0
_m = ob_face.modifiers.new('Auto Smooth', 'NODES')
_m.node_group = ng_auto_smooth
_gi = [s.identifier for s in ng_auto_smooth.interface.items_tree if s.item_type == 'SOCKET' and s.in_out == 'INPUT']
_m[_gi[1]] = 3.142  # Angle
ob_case.parent = ob_oilpressure
ob_case.location = (0.0, 0.0, 0.0)
ob_case.show_transparent = True
ob_case.lineart.crease_threshold = 0.0
_m = ob_case.modifiers.new('Auto Smooth', 'NODES')
_m.node_group = ng_auto_smooth
_gi = [s.identifier for s in ng_auto_smooth.interface.items_tree if s.item_type == 'SOCKET' and s.in_out == 'INPUT']
_m[_gi[1]] = 3.142  # Angle

# ---- collection membership
col_collection_1.objects.link(ob_oilpressure)
col_collection_1.objects.link(ob_needle_r)
col_collection_1.objects.link(ob_needle_l)
col_collection_1.objects.link(ob_glass)
col_collection_1.objects.link(ob_fasteners)
col_collection_1.objects.link(ob_face)
col_collection_1.objects.link(ob_case)
col_collection_11.objects.link(ob_oilpressure)
col_collection_11.objects.link(ob_needle_r)
col_collection_11.objects.link(ob_needle_l)
col_collection_11.objects.link(ob_glass)
col_collection_11.objects.link(ob_fasteners)
col_collection_11.objects.link(ob_face)
col_collection_11.objects.link(ob_case)

# ---- scene / render settings (as saved in the file)
scene.frame_start = 1; scene.frame_end = 250; scene.frame_set(0)
scene.render.engine = 'BLENDER_EEVEE_NEXT'
scene.render.image_settings.color_mode = 'RGB'
scene.render.image_settings.compression = 90
scene.render.resolution_percentage = 50
scene.render.dither_intensity = 0.0
scene.render.bake_margin = 2
scene.render.bake_bias = 0.0
scene.cycles.use_denoising = False
scene.cycles.samples = 10
scene.cycles.sampling_pattern = 'TABULATED_SOBOL'
scene.cycles.light_sampling_threshold = 0.0
scene.cycles.use_adaptive_sampling = False
scene.cycles.use_light_tree = False
scene.cycles.blur_glossy = 0.0
scene.cycles.volume_bounces = 1
scene.cycles.pixel_filter_type = 'GAUSSIAN'
scene.cycles.sample_clamp_indirect = 0.0
scene.view_settings.view_transform = 'Standard'
bpy.context.view_layer.update()

# ---- added for rendering (the .blend has no active camera and no usable light): camera, sun
cam_auto = bpy.data.cameras.new('AutoCamera')
cam_auto.lens = 50.0
cam_auto.sensor_width = 36.0
cam_auto.clip_end = 1000.0
ob_auto_camera = bpy.data.objects.new('AutoCamera', cam_auto)
scene.collection.objects.link(ob_auto_camera)
ob_auto_camera.location = (-9.18868, -0.173124, -1.51179)
ob_auto_camera.rotation_euler = (1.09748, -7.21219e-08, 0.694738)
scene.camera = ob_auto_camera
light_auto_sun = bpy.data.lights.new('AutoSun', 'SUN')
light_auto_sun.energy = 3.0
light_auto_sun.angle = 0.0523599
ob_auto_sun = bpy.data.objects.new('AutoSun', light_auto_sun)
scene.collection.objects.link(ob_auto_sun)
ob_auto_sun.rotation_euler = (0.872665, 0.174533, 0.523599)
bpy.context.view_layer.update()
